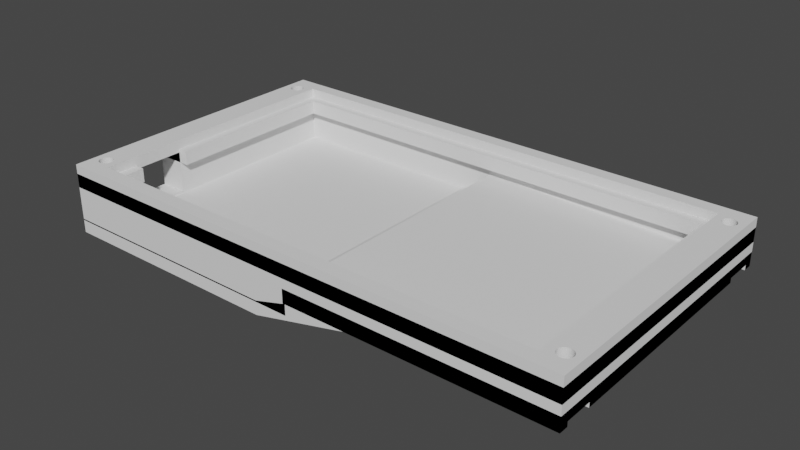 # Source: gcalc_buttom.blend  (saved by Blender 2.81.16; exported with 4.5.12 LTS)
import bpy
from mathutils import Matrix  # noqa: F401  (used for matrix-valued properties, if any)

bpy.ops.wm.read_factory_settings(use_empty=True)
scene = bpy.context.scene
scene.name = 'Scene'

# ---- collections
col_collection = bpy.data.collections.new('Collection'); scene.collection.children.link(col_collection)

# ---- world
world_world = bpy.data.worlds.new('World'); scene.world = world_world
world_world.use_nodes = True; world_world.node_tree.nodes.clear()
_N = world_world.node_tree.nodes; _L = world_world.node_tree.links
n0 = _N.new('ShaderNodeOutputWorld'); n0.name = 'World Output'; n0.location = (300, 300)
n1 = _N.new('ShaderNodeBackground'); n1.name = 'Background'; n1.location = (10, 300)
n1.inputs[0].default_value = (0.05088, 0.05088, 0.05088, 1.0)
_L.new(n1.outputs[0], n0.inputs[0])
n0.is_active_output = True
world_world.color = (0.05088, 0.05088, 0.05088)
world_world.use_sun_shadow = False
world_world.sun_shadow_jitter_overblur = 0.0

# ---- meshes
me_cube_003 = bpy.data.meshes.new('Cube.003')
me_cube_003.from_pydata([(-876.1, 750.0, -1541.0), (-876.1, 937.5, -1541.0), (-876.1, -937.5, -1541.0), (-876.1, -750.0, -1541.0), (-1000.0, -1000.0, -1235.0), (-1000.0, -1000.0, 1000.0), (-1000.0, 1000.0, -1235.0), (-1000.0, 1000.0, 1000.0), (1000.0, -1000.0, -818.2), (1000.0, -1000.0, 1000.0), (1000.0, 1000.0, -818.2), (1000.0, 1000.0, 1000.0), (-893.8, -906.2, 1000.0), (-893.8, -906.2, -1235.0), (893.8, -906.2, 1000.0), (-893.8, 906.2, 1000.0), (-893.8, 906.2, -1235.0), (893.8, 906.2, 1000.0), (969.0, 817.7, 1000.0), (946.9, 890.6, 1000.0), (941.7, 889.7, 1000.0), (936.7, 887.1, 1000.0), (922.4, 825.8, 1000.0), (924.8, 817.7, 1000.0), (920.9, 834.6, 1000.0), (928.1, 810.6, 1000.0), (941.7, 797.8, 1000.0), (946.9, 796.9, 1000.0), (936.7, 800.4, 1000.0), (972.9, 852.9, 1000.0), (961.7, 882.7, 1000.0), (973.5, 843.8, 1000.0), (971.4, 861.7, 1000.0), (952.1, 797.8, 1000.0), (928.1, 876.9, 1000.0), (932.2, 882.7, 1000.0), (924.8, 869.8, 1000.0), (972.9, 834.6, 1000.0), (961.7, 804.8, 1000.0), (965.7, 810.6, 1000.0), (971.4, 825.8, 1000.0), (920.4, 843.8, 1000.0), (932.2, 804.8, 1000.0), (920.9, 852.9, 1000.0), (965.7, 876.9, 1000.0), (957.1, 800.4, 1000.0), (969.0, 869.8, 1000.0), (922.4, 861.7, 1000.0), (957.1, 887.1, 1000.0), (952.1, 889.7, 1000.0), (969.0, -869.8, 1000.0), (946.9, -796.9, 1000.0), (941.7, -797.8, 1000.0), (936.7, -800.4, 1000.0), (922.4, -861.7, 1000.0), (924.8, -869.8, 1000.0), (920.9, -852.9, 1000.0), (928.1, -876.9, 1000.0), (941.7, -889.7, 1000.0), (946.9, -890.6, 1000.0), (936.7, -887.1, 1000.0), (972.9, -834.6, 1000.0), (961.7, -804.8, 1000.0), (973.5, -843.8, 1000.0), (971.4, -825.8, 1000.0), (952.1, -889.7, 1000.0), (928.1, -810.6, 1000.0), (932.2, -804.8, 1000.0), (924.8, -817.7, 1000.0), (972.9, -852.9, 1000.0), (961.7, -882.7, 1000.0), (965.7, -876.9, 1000.0), (971.4, -861.7, 1000.0), (920.4, -843.8, 1000.0), (932.2, -882.7, 1000.0), (920.9, -834.6, 1000.0), (965.7, -810.6, 1000.0), (957.1, -887.1, 1000.0), (969.0, -817.7, 1000.0), (922.4, -825.8, 1000.0), (957.1, -800.4, 1000.0), (952.1, -797.8, 1000.0), (-924.8, -869.8, 1000.0), (-924.8, -869.8, -1235.0), (-946.9, -796.9, 1000.0), (-946.9, -796.9, -1235.0), (-952.1, -797.8, 1000.0), (-952.1, -797.8, -1235.0), (-957.1, -800.4, 1000.0), (-957.1, -800.4, -1235.0), (-971.4, -861.7, 1000.0), (-971.4, -861.7, -1235.0), (-969.0, -869.8, 1000.0), (-969.0, -869.8, -1235.0), (-972.9, -852.9, 1000.0), (-972.9, -852.9, -1235.0), (-965.7, -876.9, 1000.0), (-965.7, -876.9, -1235.0), (-952.1, -889.7, 1000.0), (-952.1, -889.7, -1235.0), (-946.9, -890.6, 1000.0), (-946.9, -890.6, -1235.0), (-957.1, -887.1, 1000.0), (-957.1, -887.1, -1235.0), (-920.9, -834.6, 1000.0), (-920.9, -834.6, -1235.0), (-932.2, -804.8, 1000.0), (-932.2, -804.8, -1235.0), (-920.4, -843.8, 1000.0), (-920.4, -843.8, -1235.0), (-922.4, -825.8, 1000.0), (-922.4, -825.8, -1235.0), (-941.7, -889.7, 1000.0), (-941.7, -889.7, -1235.0), (-965.7, -810.6, 1000.0), (-965.7, -810.6, -1235.0), (-961.7, -804.8, 1000.0), (-961.7, -804.8, -1235.0), (-969.0, -817.7, 1000.0), (-969.0, -817.7, -1235.0), (-920.9, -852.9, 1000.0), (-920.9, -852.9, -1235.0), (-932.2, -882.7, 1000.0), (-932.2, -882.7, -1235.0), (-928.1, -876.9, 1000.0), (-928.1, -876.9, -1235.0), (-922.4, -861.7, 1000.0), (-922.4, -861.7, -1235.0), (-973.5, -843.8, 1000.0), (-973.5, -843.7, -1235.0), (-961.7, -882.7, 1000.0), (-961.7, -882.7, -1235.0), (-972.9, -834.6, 1000.0), (-972.9, -834.6, -1235.0), (-928.1, -810.6, 1000.0), (-928.1, -810.6, -1235.0), (-936.7, -887.1, 1000.0), (-936.7, -887.1, -1235.0), (-924.8, -817.7, 1000.0), (-924.8, -817.7, -1235.0), (-971.4, -825.8, 1000.0), (-971.4, -825.8, -1235.0), (-936.7, -800.4, 1000.0), (-936.7, -800.4, -1235.0), (-941.7, -797.8, 1000.0), (-941.7, -797.8, -1235.0), (-924.8, 817.7, 1000.0), (-924.8, 817.7, -1235.0), (-946.9, 890.6, 1000.0), (-946.9, 890.6, -1235.0), (-952.1, 889.7, 1000.0), (-952.1, 889.7, -1235.0), (-957.1, 887.1, 1000.0), (-957.1, 887.1, -1235.0), (-971.4, 825.8, 1000.0), (-971.4, 825.8, -1235.0), (-969.0, 817.7, 1000.0), (-969.0, 817.7, -1235.0), (-972.9, 834.6, 1000.0), (-972.9, 834.6, -1235.0), (-965.7, 810.6, 1000.0), (-965.7, 810.6, -1235.0), (-952.1, 797.8, 1000.0), (-952.1, 797.8, -1235.0), (-946.9, 796.9, 1000.0), (-946.9, 796.9, -1235.0), (-957.1, 800.4, 1000.0), (-957.1, 800.4, -1235.0), (-920.9, 852.9, 1000.0), (-920.9, 852.9, -1235.0), (-932.2, 882.7, 1000.0), (-932.2, 882.7, -1235.0), (-920.4, 843.8, 1000.0), (-920.4, 843.8, -1235.0), (-922.4, 861.7, 1000.0), (-922.4, 861.7, -1235.0), (-941.7, 797.8, 1000.0), (-941.7, 797.8, -1235.0), (-965.7, 876.9, 1000.0), (-965.7, 876.9, -1235.0), (-961.7, 882.7, 1000.0), (-961.7, 882.7, -1235.0), (-969.0, 869.8, 1000.0), (-969.0, 869.8, -1235.0), (-920.9, 834.6, 1000.0), (-920.9, 834.6, -1235.0), (-932.2, 804.8, 1000.0), (-932.2, 804.8, -1235.0), (-928.1, 810.6, 1000.0), (-928.1, 810.6, -1235.0), (-922.4, 825.8, 1000.0), (-922.4, 825.8, -1235.0), (-973.5, 843.8, 1000.0), (-973.5, 843.8, -1235.0), (-961.7, 804.8, 1000.0), (-961.7, 804.8, -1235.0), (-972.9, 852.9, 1000.0), (-972.9, 852.9, -1235.0), (-928.1, 876.9, 1000.0), (-928.1, 876.9, -1235.0), (-936.7, 800.4, 1000.0), (-936.7, 800.4, -1235.0), (-924.8, 869.8, 1000.0), (-924.8, 869.8, -1235.0), (-971.4, 861.7, 1000.0), (-971.4, 861.7, -1235.0), (-936.7, 887.1, 1000.0), (-936.7, 887.1, -1235.0), (-941.7, 889.7, 1000.0), (-941.7, 889.7, -1235.0), (-1000.0, -1000.0, 90.91), (-1000.0, -1000.0, 636.4), (-1000.0, 1000.0, 90.91), (-1000.0, 1000.0, 636.4), (1000.0, -1000.0, 90.91), (1000.0, -1000.0, 636.4), (1000.0, 1000.0, 90.91), (1000.0, 1000.0, 636.4), (-858.4, -843.8, 636.4), (-858.4, -843.8, 90.91), (858.4, -843.8, 636.4), (858.4, -843.8, 90.91), (-858.4, 843.8, 636.4), (-858.4, 843.8, 90.91), (858.4, 843.8, 636.4), (858.4, 843.8, 90.91), (969.0, 817.7, 636.4), (969.0, 817.7, 90.91), (946.9, 890.6, 636.4), (946.9, 890.6, 90.91), (941.7, 889.7, 636.4), (941.7, 889.7, 90.91), (936.7, 887.1, 636.4), (936.7, 887.1, 90.91), (922.4, 825.8, 636.4), (922.4, 825.8, 90.91), (924.8, 817.7, 636.4), (924.8, 817.7, 90.91), (920.9, 834.6, 636.4), (920.9, 834.6, 90.91), (928.1, 810.6, 636.4), (928.1, 810.6, 90.91), (941.7, 797.8, 636.4), (941.7, 797.8, 90.91), (946.9, 796.9, 636.4), (946.9, 796.9, 90.91), (936.7, 800.4, 636.4), (936.7, 800.4, 90.91), (972.9, 852.9, 636.4), (972.9, 852.9, 90.91), (961.7, 882.7, 636.4), (961.7, 882.7, 90.91), (973.5, 843.8, 636.4), (973.5, 843.8, 90.91), (971.4, 861.7, 636.4), (971.4, 861.7, 90.91), (952.1, 797.8, 636.4), (952.1, 797.8, 90.91), (928.1, 876.9, 636.4), (928.1, 876.9, 90.91), (932.2, 882.7, 636.4), (932.2, 882.7, 90.91), (924.8, 869.8, 636.4), (924.8, 869.8, 90.91), (972.9, 834.6, 636.4), (972.9, 834.6, 90.91), (961.7, 804.8, 636.4), (961.7, 804.8, 90.91), (965.7, 810.6, 636.4), (965.7, 810.6, 90.91), (971.4, 825.8, 636.4), (971.4, 825.8, 90.91), (920.4, 843.8, 636.4), (920.4, 843.8, 90.91), (932.2, 804.8, 636.4), (932.2, 804.8, 90.91), (920.9, 852.9, 636.4), (920.9, 852.9, 90.91), (965.7, 876.9, 636.4), (965.7, 876.9, 90.91), (957.1, 800.4, 636.4), (957.1, 800.4, 90.91), (969.0, 869.8, 636.4), (969.0, 869.8, 90.91), (922.4, 861.7, 636.4), (922.4, 861.7, 90.91), (957.1, 887.1, 636.4), (957.1, 887.1, 90.91), (952.1, 889.7, 636.4), (952.1, 889.7, 90.91), (969.0, -869.8, 636.4), (969.0, -869.8, 90.91), (946.9, -796.9, 636.4), (946.9, -796.9, 90.91), (941.7, -797.8, 636.4), (941.7, -797.8, 90.91), (936.7, -800.4, 636.4), (936.7, -800.4, 90.91), (922.4, -861.7, 636.4), (922.4, -861.7, 90.91), (924.8, -869.8, 636.4), (924.8, -869.8, 90.91), (920.9, -852.9, 636.4), (920.9, -852.9, 90.91), (928.1, -876.9, 636.4), (928.1, -876.9, 90.91), (941.7, -889.7, 636.4), (941.7, -889.7, 90.91), (946.9, -890.6, 636.4), (946.9, -890.6, 90.91), (936.7, -887.1, 636.4), (936.7, -887.1, 90.91), (972.9, -834.6, 636.4), (972.9, -834.6, 90.91), (961.7, -804.8, 636.4), (961.7, -804.8, 90.91), (973.5, -843.8, 636.4), (973.5, -843.8, 90.91), (971.4, -825.8, 636.4), (971.4, -825.8, 90.91), (952.1, -889.7, 636.4), (952.1, -889.7, 90.91), (928.1, -810.6, 636.4), (928.1, -810.6, 90.91), (932.2, -804.8, 636.4), (932.2, -804.8, 90.91), (924.8, -817.7, 636.4), (924.8, -817.7, 90.91), (972.9, -852.9, 636.4), (972.9, -852.9, 90.91), (961.7, -882.7, 636.4), (961.7, -882.7, 90.91), (965.7, -876.9, 636.4), (965.7, -876.9, 90.91), (971.4, -861.7, 636.4), (971.4, -861.7, 90.91), (920.4, -843.7, 636.4), (920.4, -843.7, 90.91), (932.2, -882.7, 636.4), (932.2, -882.7, 90.91), (920.9, -834.6, 636.4), (920.9, -834.6, 90.91), (965.7, -810.6, 636.4), (965.7, -810.6, 90.91), (957.1, -887.1, 636.4), (957.1, -887.1, 90.91), (969.0, -817.7, 636.4), (969.0, -817.7, 90.91), (922.4, -825.8, 636.4), (922.4, -825.8, 90.91), (957.1, -800.4, 636.4), (957.1, -800.4, 90.91), (952.1, -797.8, 636.4), (952.1, -797.8, 90.91), (-924.8, -869.8, 636.4), (-924.8, -869.8, 90.91), (-946.9, -796.9, 636.4), (-946.9, -796.9, 90.91), (-952.1, -797.8, 636.4), (-952.1, -797.8, 90.91), (-957.1, -800.4, 636.4), (-957.1, -800.4, 90.91), (-971.4, -861.7, 636.4), (-971.4, -861.7, 90.91), (-969.0, -869.8, 636.4), (-969.0, -869.8, 90.91), (-972.9, -852.9, 636.4), (-972.9, -852.9, 90.91), (-965.7, -876.9, 636.4), (-965.7, -876.9, 90.91), (-952.1, -889.7, 636.4), (-952.1, -889.7, 90.91), (-946.9, -890.6, 636.4), (-946.9, -890.6, 90.91), (-957.1, -887.1, 636.4), (-957.1, -887.1, 90.91), (-920.9, -834.6, 636.4), (-920.9, -834.6, 90.91), (-932.2, -804.8, 636.4), (-932.2, -804.8, 90.91), (-920.4, -843.8, 636.4), (-920.4, -843.8, 90.91), (-922.4, -825.8, 636.4), (-922.4, -825.8, 90.91), (-941.7, -889.7, 636.4), (-941.7, -889.7, 90.91), (-965.7, -810.6, 636.4), (-965.7, -810.6, 90.91), (-961.7, -804.8, 636.4), (-961.7, -804.8, 90.91), (-969.0, -817.7, 636.4), (-969.0, -817.7, 90.91), (-920.9, -852.9, 636.4), (-920.9, -852.9, 90.91), (-932.2, -882.7, 636.4), (-932.2, -882.7, 90.91), (-928.1, -876.9, 636.4), (-928.1, -876.9, 90.91), (-922.4, -861.7, 636.4), (-922.4, -861.7, 90.91), (-973.5, -843.7, 636.4), (-973.5, -843.7, 90.91), (-961.7, -882.7, 636.4), (-961.7, -882.7, 90.91), (-972.9, -834.6, 636.4), (-972.9, -834.6, 90.91), (-928.1, -810.6, 636.4), (-928.1, -810.6, 90.91), (-936.7, -887.1, 636.4), (-936.7, -887.1, 90.91), (-924.8, -817.7, 636.4), (-924.8, -817.7, 90.91), (-971.4, -825.8, 636.4), (-971.4, -825.8, 90.91), (-936.7, -800.4, 636.4), (-936.7, -800.4, 90.91), (-941.7, -797.8, 636.4), (-941.7, -797.8, 90.91), (-924.8, 817.7, 636.4), (-924.8, 817.7, 90.91), (-946.9, 890.6, 636.4), (-946.9, 890.6, 90.91), (-952.1, 889.7, 636.4), (-952.1, 889.7, 90.91), (-957.1, 887.1, 636.4), (-957.1, 887.1, 90.91), (-971.4, 825.8, 636.4), (-971.4, 825.8, 90.91), (-969.0, 817.7, 636.4), (-969.0, 817.7, 90.91), (-972.9, 834.6, 636.4), (-972.9, 834.6, 90.91), (-965.7, 810.6, 636.4), (-965.7, 810.6, 90.91), (-952.1, 797.8, 636.4), (-952.1, 797.8, 90.91), (-946.9, 796.9, 636.4), (-946.9, 796.9, 90.91), (-957.1, 800.4, 636.4), (-957.1, 800.4, 90.91), (-920.9, 852.9, 636.4), (-920.9, 852.9, 90.91), (-932.2, 882.7, 636.4), (-932.2, 882.7, 90.91), (-920.4, 843.8, 636.4), (-920.4, 843.8, 90.91), (-922.4, 861.7, 636.4), (-922.4, 861.7, 90.91), (-941.7, 797.8, 636.4), (-941.7, 797.8, 90.91), (-965.7, 876.9, 636.4), (-965.7, 876.9, 90.91), (-961.7, 882.7, 636.4), (-961.7, 882.7, 90.91), (-969.0, 869.8, 636.4), (-969.0, 869.8, 90.91), (-920.9, 834.6, 636.4), (-920.9, 834.6, 90.91), (-932.2, 804.8, 636.4), (-932.2, 804.8, 90.91), (-928.1, 810.6, 636.4), (-928.1, 810.6, 90.91), (-922.4, 825.8, 636.4), (-922.4, 825.8, 90.91), (-973.5, 843.8, 636.4), (-973.5, 843.8, 90.91), (-961.7, 804.8, 636.4), (-961.7, 804.8, 90.91), (-972.9, 852.9, 636.4), (-972.9, 852.9, 90.91), (-928.1, 876.9, 636.4), (-928.1, 876.9, 90.91), (-936.7, 800.4, 636.4), (-936.7, 800.4, 90.91), (-924.8, 869.8, 636.4), (-924.8, 869.8, 90.91), (-971.4, 861.7, 636.4), (-971.4, 861.7, 90.91), (-936.7, 887.1, 636.4), (-936.7, 887.1, 90.91), (-941.7, 889.7, 636.4), (-941.7, 889.7, 90.91), (-1000.0, -1000.0, -1727.0), (-1000.0, -1000.0, -1182.0), (-1000.0, 1000.0, -1727.0), (-1000.0, 1000.0, -1182.0), (-115.0, -1000.0, -1727.0), (-115.0, -1000.0, -1182.0), (-115.0, 1000.0, -1727.0), (-115.0, 1000.0, -1182.0), (-924.8, -869.8, -1182.0), (-946.9, -796.9, -1182.0), (-952.1, -797.8, -1182.0), (-957.1, -800.4, -1182.0), (-971.4, -861.7, -1182.0), (-969.0, -869.8, -1182.0), (-972.9, -852.9, -1182.0), (-965.7, -876.9, -1182.0), (-952.1, -889.7, -1182.0), (-946.9, -890.6, -1182.0), (-957.1, -887.1, -1182.0), (-920.9, -834.6, -1182.0), (-932.2, -804.8, -1182.0), (-920.4, -843.7, -1182.0), (-922.4, -825.8, -1182.0), (-941.7, -889.7, -1182.0), (-965.7, -810.6, -1182.0), (-961.7, -804.8, -1182.0), (-969.0, -817.7, -1182.0), (-920.9, -852.9, -1182.0), (-932.2, -882.7, -1182.0), (-928.1, -876.9, -1182.0), (-922.4, -861.7, -1182.0), (-973.5, -843.7, -1182.0), (-961.7, -882.7, -1182.0), (-972.9, -834.6, -1182.0), (-928.1, -810.6, -1182.0), (-936.7, -887.1, -1182.0), (-924.8, -817.7, -1182.0), (-971.4, -825.8, -1182.0), (-936.7, -800.4, -1182.0), (-941.7, -797.8, -1182.0), (-924.8, 817.7, -1182.0), (-946.9, 890.6, -1182.0), (-952.1, 889.7, -1182.0), (-957.1, 887.1, -1182.0), (-971.4, 825.8, -1182.0), (-969.0, 817.7, -1182.0), (-972.9, 834.6, -1182.0), (-965.7, 810.6, -1182.0), (-952.1, 797.8, -1182.0), (-946.9, 796.9, -1182.0), (-957.1, 800.4, -1182.0), (-920.9, 852.9, -1182.0), (-932.2, 882.7, -1182.0), (-920.4, 843.7, -1182.0), (-922.4, 861.7, -1182.0), (-941.7, 797.8, -1182.0), (-965.7, 876.9, -1182.0), (-961.7, 882.7, -1182.0), (-969.0, 869.8, -1182.0), (-920.9, 834.6, -1182.0), (-932.2, 804.8, -1182.0), (-928.1, 810.6, -1182.0), (-922.4, 825.8, -1182.0), (-973.5, 843.7, -1182.0), (-961.7, 804.8, -1182.0), (-972.9, 852.9, -1182.0), (-928.1, 876.9, -1182.0), (-936.7, 800.4, -1182.0), (-924.8, 869.8, -1182.0), (-971.4, 861.7, -1182.0), (-936.7, 887.1, -1182.0), (-941.7, 889.7, -1182.0), (5.588, -1000.0, -818.2), (5.588, -1000.0, -272.7), (5.588, 1000.0, -818.2), (5.588, 1000.0, -272.7), (1000.0, -1000.0, -818.2), (1000.0, -1000.0, -272.7), (1000.0, 1000.0, -818.2), (1000.0, 1000.0, -272.7), (969.0, 817.7, -454.5), (946.9, 890.6, -454.5), (941.7, 889.7, -454.5), (936.7, 887.1, -454.5), (922.4, 825.8, -454.5), (924.8, 817.7, -454.5), (920.9, 834.6, -454.5), (928.1, 810.6, -454.5), (941.7, 797.8, -454.5), (946.9, 796.9, -454.5), (936.7, 800.4, -454.5), (972.9, 852.9, -454.5), (961.7, 882.7, -454.5), (973.5, 843.7, -454.5), (971.4, 861.7, -454.5), (952.1, 797.8, -454.5), (928.1, 876.9, -454.5), (932.2, 882.7, -454.5), (924.8, 869.8, -454.5), (972.9, 834.6, -454.5), (961.7, 804.8, -454.5), (965.7, 810.6, -454.5), (971.4, 825.8, -454.5), (920.4, 843.8, -454.5), (932.2, 804.8, -454.5), (920.9, 852.9, -454.5), (965.7, 876.9, -454.5), (957.1, 800.4, -454.5), (969.0, 869.8, -454.5), (922.4, 861.7, -454.5), (957.1, 887.1, -454.5), (952.1, 889.7, -454.5), (969.0, -869.8, -454.5), (946.9, -796.9, -454.5), (941.7, -797.8, -454.5), (936.7, -800.4, -454.5), (922.4, -861.7, -454.5), (924.8, -869.8, -454.5), (920.9, -852.9, -454.5), (928.1, -876.9, -454.5), (941.7, -889.7, -454.5), (946.9, -890.6, -454.5), (936.7, -887.1, -454.5), (972.9, -834.6, -454.5), (961.7, -804.8, -454.5), (973.5, -843.7, -454.5), (971.4, -825.8, -454.5), (952.1, -889.7, -454.5), (928.1, -810.6, -454.5), (932.2, -804.8, -454.5), (924.8, -817.7, -454.5), (972.9, -852.9, -454.5), (961.7, -882.7, -454.5), (965.7, -876.9, -454.5), (971.4, -861.7, -454.5), (920.4, -843.7, -454.5), (932.2, -882.7, -454.5), (920.9, -834.6, -454.5), (965.7, -810.6, -454.5), (957.1, -887.1, -454.5), (969.0, -817.7, -454.5), (922.4, -825.8, -454.5), (957.1, -800.4, -454.5), (952.1, -797.8, -454.5), (15.34, -1000.0, -1235.0), (15.34, -906.3, -1235.0), (15.34, 1000.0, -1235.0), (15.34, 906.3, -1235.0), (15.34, 1000.0, -818.2), (15.34, 906.3, -818.2), (15.34, -1000.0, -818.2), (15.34, -906.3, -818.2), (-115.0, -1000.0, -1727.0), (-115.0, -1000.0, -1182.0), (-115.0, 1000.0, -1727.0), (-115.0, 1000.0, -1182.0), (254.1, -1000.0, -818.2), (150.4, -1000.0, -407.2), (254.1, 1000.0, -818.2), (150.4, 1000.0, -407.2), (-1000.0, -347.3, 510.7), (-893.8, -347.3, 510.7), (-1000.0, -347.3, 510.7), (-858.4, -347.3, 510.7), (-1000.0, -691.1, 510.7), (-893.8, -691.1, 510.7), (-1000.0, -639.0, 510.7), (-1000.0, -691.1, 90.91), (-858.4, -691.1, 90.91), (-858.4, -691.1, 510.7), (-1000.0, -691.1, -1126.0), (-893.8, -691.1, -1126.0), (-1000.0, -347.3, -1126.0), (-893.8, -347.3, -1126.0), (-1000.0, -347.3, 90.91), (-858.4, -347.3, 90.91), (-858.4, -691.1, 636.4), (-858.4, -294.7, 636.4), (-858.4, -347.3, 636.4), (-893.8, -691.1, 636.4), (-893.8, -347.3, 636.4), (12.7, 960.8, -545.3), (-1000.0, -750.0, -1541.0), (-1000.0, -773.4, -1541.0), (-920.9, -834.6, -1541.0), (-924.8, -817.7, -1541.0), (-922.4, -825.8, -1541.0), (-920.4, -843.7, -1541.0), (-928.1, -810.6, -1541.0), (-946.9, -796.9, -1541.0), (-941.7, -797.8, -1541.0), (-936.7, -800.4, -1541.0), (-932.2, -804.8, -1541.0), (-952.1, -797.8, -1541.0), (-957.1, -800.4, -1541.0), (-965.7, -810.6, -1541.0), (-961.7, -804.8, -1541.0), (-920.9, -852.9, -1541.0), (-924.8, -869.8, -1541.0), (-922.4, -861.7, -1541.0), (-1000.0, -937.5, -1541.0), (-1000.0, -937.5, -1727.0), (-989.4, -937.5, -1727.0), (-876.1, -937.5, -1727.0), (-969.0, -817.7, -1541.0), (-971.4, -825.8, -1541.0), (-972.9, -834.6, -1541.0), (-973.5, -843.7, -1541.0), (-928.1, -876.9, -1541.0), (-932.2, -882.7, -1541.0), (-961.7, -882.7, -1541.0), (-965.7, -876.9, -1541.0), (-969.0, -869.8, -1541.0), (-972.9, -852.9, -1541.0), (-971.4, -861.7, -1541.0), (-936.7, -887.1, -1541.0), (-941.7, -889.7, -1541.0), (-946.9, -890.6, -1541.0), (-952.1, -889.7, -1541.0), (-957.1, -887.1, -1541.0), (-876.1, -852.3, -1727.0), (-876.1, -750.0, -1727.0), (-1000.0, -750.0, -1727.0), (-1000.0, 937.5, -1541.0), (-1000.0, 914.1, -1541.0), (-941.7, 889.7, -1541.0), (-946.9, 890.6, -1541.0), (-936.7, 887.1, -1541.0), (-957.1, 887.1, -1541.0), (-952.1, 889.7, -1541.0), (-932.2, 882.7, -1541.0), (-920.4, 843.7, -1541.0), (-920.9, 852.9, -1541.0), (-922.4, 861.7, -1541.0), (-920.9, 834.6, -1541.0), (-922.4, 825.8, -1541.0), (-928.1, 876.9, -1541.0), (-924.8, 869.8, -1541.0), (-924.8, 817.7, -1541.0), (-961.7, 882.7, -1541.0), (-965.7, 876.9, -1541.0), (-1000.0, 750.0, -1541.0), (-1000.0, 750.0, -1727.0), (-876.1, 750.0, -1727.0), (-969.0, 869.8, -1541.0), (-971.4, 861.7, -1541.0), (-969.0, 817.7, -1541.0), (-972.9, 852.9, -1541.0), (-972.9, 834.6, -1541.0), (-971.4, 825.8, -1541.0), (-973.5, 843.8, -1541.0), (-928.1, 810.6, -1541.0), (-932.2, 804.8, -1541.0), (-936.7, 800.4, -1541.0), (-965.7, 810.6, -1541.0), (-961.7, 804.8, -1541.0), (-957.1, 800.4, -1541.0), (-941.7, 797.8, -1541.0), (-946.9, 796.9, -1541.0), (-952.1, 797.8, -1541.0), (-876.1, 852.3, -1727.0), (-876.1, 937.5, -1727.0), (-989.4, 937.5, -1727.0), (-1000.0, 937.5, -1727.0), (971.4, 825.8, -632.9), (932.2, 882.7, -632.9), (972.9, 834.6, -632.9), (928.1, 876.9, -632.9), (957.1, 887.1, -632.9), (971.4, 861.7, -632.9), (973.5, 843.8, -632.9), (961.7, 882.7, -632.9), (972.9, 852.9, -632.9), (969.0, 869.8, -632.9), (946.9, 890.6, -632.9), (952.1, 889.7, -632.9), (936.7, 887.1, -632.9), (965.7, 876.9, -632.9), (941.7, 889.7, -632.9), (969.0, 817.7, -632.9), (1000.0, 937.5, -632.9), (1000.0, 773.4, -632.9), (1000.0, 937.5, -632.9), (973.5, 843.7, -632.9), (972.9, 834.6, -632.9), (957.1, 887.1, -632.9), (952.1, 889.7, -632.9), (932.2, 882.7, -632.9), (936.7, 887.1, -632.9), (961.7, 882.7, -632.9), (928.1, 876.9, -632.9), (941.7, 889.7, -632.9), (946.9, 890.6, -632.9), (965.7, 876.9, -632.9), (971.4, 861.7, -632.9), (969.0, 869.8, -632.9), (972.9, 852.9, -632.9), (971.4, 825.8, -632.9), (969.0, 817.7, -632.9), (1000.0, 750.0, -632.9), (893.8, 750.0, -632.9), (893.8, 750.0, -818.2), (1000.0, 750.0, -632.9), (876.1, 750.0, -818.2), (1000.0, 750.0, -818.2), (1000.0, 750.0, -818.2), (920.9, 834.6, -632.9), (965.7, 810.6, -632.9), (936.7, 800.4, -632.9), (922.4, 861.7, -632.9), (922.4, 825.8, -632.9), (924.8, 817.7, -632.9), (924.8, 869.8, -632.9), (920.9, 852.9, -632.9), (961.7, 804.8, -632.9), (928.1, 810.6, -632.9), (932.2, 804.8, -632.9), (920.4, 843.8, -632.9), (957.1, 800.4, -632.9), (952.1, 797.8, -632.9), (941.7, 797.8, -632.9), (946.9, 796.9, -632.9), (876.1, 906.3, -632.9), (893.8, 906.2, -632.9), (924.8, 869.8, -632.9), (920.9, 834.6, -632.9), (922.4, 825.8, -632.9), (928.1, 810.6, -632.9), (924.8, 817.7, -632.9), (941.7, 797.8, -632.9), (957.1, 800.4, -632.9), (952.1, 797.8, -632.9), (922.4, 861.7, -632.9), (920.4, 843.8, -632.9), (920.9, 852.9, -632.9), (965.7, 810.6, -632.9), (961.7, 804.8, -632.9), (932.2, 804.8, -632.9), (936.7, 800.4, -632.9), (946.9, 796.9, -632.9), (876.1, 906.2, -818.2), (876.1, 937.5, -818.2), (876.1, 851.3, -818.2), (876.1, 937.5, -818.2), (1000.0, 937.5, -818.2), (1000.0, 937.5, -818.2), (989.4, 937.5, -818.2), (989.4, 937.5, -818.2), (971.4, -825.8, -632.9), (973.5, -843.8, -632.9), (971.4, -861.7, -632.9), (969.0, -869.8, -632.9), (972.9, -834.6, -632.9), (972.9, -852.9, -632.9), (1000.0, -750.0, -632.9), (928.1, -810.6, -632.9), (961.7, -804.8, -632.9), (957.1, -800.4, -632.9), (952.1, -797.8, -632.9), (932.2, -804.8, -632.9), (946.9, -796.9, -632.9), (941.7, -797.8, -632.9), (965.7, -810.6, -632.9), (936.7, -800.4, -632.9), (969.0, -817.7, -632.9), (893.8, -750.0, -632.9), (1000.0, -750.0, -632.9), (1000.0, -914.1, -632.9), (965.7, -810.6, -632.9), (969.0, -817.7, -632.9), (972.9, -834.6, -632.9), (971.4, -825.8, -632.9), (973.5, -843.7, -632.9), (971.4, -861.7, -632.9), (969.0, -869.8, -632.9), (972.9, -852.9, -632.9), (961.7, -804.8, -632.9), (957.1, -800.4, -632.9), (946.9, -796.9, -632.9), (952.1, -797.8, -632.9), (941.7, -797.8, -632.9), (936.7, -800.4, -632.9), (928.1, -810.6, -632.9), (932.2, -804.8, -632.9), (1000.0, -937.5, -632.9), (1000.0, -937.5, -632.9), (876.1, -937.5, -818.2), (929.2, -937.5, -818.2), (876.1, -937.5, -818.2), (1000.0, -937.5, -818.2), (1000.0, -937.5, -818.2), (989.4, -937.5, -818.2), (989.4, -937.5, -818.2), (876.1, -906.2, -818.2), (941.7, -889.7, -632.9), (928.1, -876.9, -632.9), (932.2, -882.7, -632.9), (922.4, -861.7, -632.9), (965.7, -876.9, -632.9), (961.7, -882.7, -632.9), (936.7, -887.1, -632.9), (920.4, -843.7, -632.9), (920.9, -852.9, -632.9), (924.8, -869.8, -632.9), (946.9, -890.6, -632.9), (920.9, -834.6, -632.9), (922.4, -825.8, -632.9), (952.1, -889.7, -632.9), (957.1, -887.1, -632.9), (924.8, -817.7, -632.9), (893.8, -906.2, -632.9), (876.1, -906.3, -632.9), (965.7, -876.9, -632.9), (961.7, -882.7, -632.9), (946.9, -890.6, -632.9), (957.1, -887.1, -632.9), (952.1, -889.7, -632.9), (936.7, -887.1, -632.9), (932.2, -882.7, -632.9), (941.7, -889.7, -632.9), (924.8, -817.7, -632.9), (922.4, -825.8, -632.9), (920.9, -834.6, -632.9), (922.4, -861.7, -632.9), (928.1, -876.9, -632.9), (924.8, -869.8, -632.9), (920.9, -852.9, -632.9), (920.4, -843.7, -632.9), (876.1, -750.0, -818.2), (876.1, -851.3, -818.2), (1000.0, -750.0, -818.2), (1000.0, -750.0, -818.2), (893.8, -750.0, -818.2), (876.1, -906.3, -632.9), (876.1, -750.0, -818.2), (876.1, -834.9, -717.5), (876.1, -750.0, -632.9), (935.8, -937.5, -818.2), (876.1, -937.5, -632.9), (876.1, 937.5, -632.9), (876.1, 750.0, -632.9)], [(557, 663), (799, 782), (752, 765), (831, 854)], [(1, 0, 713, 714, 715, 719, 718, 712, 709, 707, 708, 711, 710, 721, 722, 726, 727, 729, 732, 706, 705), (3, 669, 666, 668, 667, 670, 674, 673, 672, 671, 675, 676, 678, 677, 686, 687, 688, 689, 665, 664), (653, 652, 646, 647), (4, 5, 646, 652, 654, 6), (6, 7, 11, 10, 630, 628), (10, 11, 9, 8, 871, 866, 836, 912, 786, 781, 763, 762, 826), (8, 9, 5, 4, 626, 632), (6, 628, 629, 16), (11, 17, 41, 43, 47, 36, 34, 35, 21, 20, 19, 49, 48, 30, 44, 46, 32, 29, 31), (5, 12, 108, 120, 126, 82, 124, 122, 136, 112, 100, 98, 102, 130, 96, 92, 90, 94, 128), (16, 15, 643, 655, 653, 13), (13, 12, 14, 892, 893, 875, 633, 627), (16, 173, 169, 175, 203, 199, 171, 207, 209, 149, 151, 153, 181, 179, 183, 205, 197, 193, 6), (31, 37, 40, 18, 39, 38, 45, 33, 27, 26, 28, 42, 25, 23, 22, 24, 41, 17, 14, 73, 75, 79, 68, 66, 67, 53, 52, 51, 81, 80, 62, 76, 78, 64, 61, 63, 9, 11), (9, 63, 69, 72, 50, 71, 70, 77, 65, 59, 58, 60, 74, 57, 55, 54, 56, 73, 14, 12, 5), (121, 120, 108, 109), (125, 124, 82, 83), (83, 82, 126, 127), (133, 132, 128, 129), (105, 104, 110, 111), (109, 108, 104, 105), (139, 138, 134, 135), (85, 84, 86, 87), (99, 98, 100, 101), (119, 118, 140, 141), (101, 100, 112, 113), (87, 86, 88, 89), (135, 134, 106, 107), (131, 130, 102, 103), (4, 129, 95, 91, 93, 97, 131, 103, 99, 101, 113, 137, 123, 125, 83, 127, 121, 109, 13, 627, 626), (107, 106, 142, 143), (123, 122, 124, 125), (117, 116, 114, 115), (141, 140, 132, 133), (137, 136, 122, 123), (97, 96, 130, 131), (91, 90, 92, 93), (145, 144, 84, 85), (111, 110, 138, 139), (129, 128, 94, 95), (127, 126, 120, 121), (103, 102, 98, 99), (89, 88, 116, 117), (143, 142, 144, 145), (113, 112, 136, 137), (95, 94, 90, 91), (115, 114, 118, 119), (93, 92, 96, 97), (128, 132, 140, 118, 114, 116, 88, 86, 84, 144, 142, 106, 134, 138, 110, 104, 108, 12, 15, 172, 184, 190, 146, 188, 186, 200, 176, 164, 162, 166, 194, 160, 156, 154, 158, 192, 7, 5), (185, 184, 172, 173), (189, 188, 146, 147), (147, 146, 190, 191), (197, 196, 192, 193), (169, 168, 174, 175), (173, 172, 168, 169), (203, 202, 198, 199), (149, 148, 150, 151), (163, 162, 164, 165), (183, 182, 204, 205), (165, 164, 176, 177), (151, 150, 152, 153), (199, 198, 170, 171), (195, 194, 166, 167), (6, 193, 159, 155, 157, 161, 195, 167, 163, 165, 177, 201, 187, 189, 147, 191, 185, 173, 16, 13, 109, 105, 111, 139, 135, 107, 143, 145, 85, 87, 89, 117, 115, 119, 141, 133, 129, 4), (171, 170, 206, 207), (187, 186, 188, 189), (181, 180, 178, 179), (7, 192, 196, 204, 182, 178, 180, 152, 150, 148, 208, 206, 170, 198, 202, 174, 168, 172, 15, 17, 11), (205, 204, 196, 197), (201, 200, 186, 187), (161, 160, 194, 195), (155, 154, 156, 157), (209, 208, 148, 149), (175, 174, 202, 203), (193, 192, 158, 159), (191, 190, 184, 185), (167, 166, 162, 163), (153, 152, 180, 181), (207, 206, 208, 209), (177, 176, 200, 201), (159, 158, 154, 155), (179, 178, 182, 183), (157, 156, 160, 161), (647, 646, 648), (212, 213, 217, 216), (216, 217, 215, 214), (214, 215, 211, 210), (212, 216, 253, 249, 255, 283, 279, 251, 287, 289, 229, 231, 233, 261, 259, 263, 285, 277, 273, 225, 223), (217, 224, 272, 276, 284, 262, 258, 260, 232, 230, 228, 288, 286, 250, 278, 282, 254, 248, 252), (221, 220, 224, 225), (225, 224, 222, 223), (211, 218, 380, 392, 398, 354, 396, 394, 408, 384, 372, 370, 374, 402, 368, 364, 362, 366, 400), (223, 222, 659, 645, 657), (219, 218, 220, 221), (223, 445, 441, 447, 475, 471, 443, 479, 481, 421, 423, 425, 453, 451, 455, 477, 469, 465, 212), (265, 264, 252, 253), (269, 268, 226, 227), (227, 226, 270, 271), (277, 276, 272, 273), (249, 248, 254, 255), (253, 252, 248, 249), (283, 282, 278, 279), (229, 228, 230, 231), (243, 242, 244, 245), (263, 262, 284, 285), (245, 244, 256, 257), (231, 230, 232, 233), (279, 278, 250, 251), (275, 274, 246, 247), (251, 250, 286, 287), (267, 266, 268, 269), (261, 260, 258, 259), (285, 284, 276, 277), (225, 273, 239, 235, 237, 241, 275, 247, 243, 245, 257, 281, 267, 269, 227, 271, 265, 253, 216, 214, 317, 313, 319, 347, 343, 315, 351, 353, 293, 295, 297, 325, 323, 327, 349, 341, 337, 221), (281, 280, 266, 267), (241, 240, 274, 275), (235, 234, 236, 237), (289, 288, 228, 229), (255, 254, 282, 283), (273, 272, 238, 239), (271, 270, 264, 265), (247, 246, 242, 243), (233, 232, 260, 261), (287, 286, 288, 289), (257, 256, 280, 281), (239, 238, 234, 235), (259, 258, 262, 263), (252, 264, 270, 226, 268, 266, 280, 256, 244, 242, 246, 274, 240, 236, 234, 238, 272, 224, 220, 336, 340, 348, 326, 322, 324, 296, 294, 292, 352, 350, 314, 342, 346, 318, 312, 316, 215, 217), (237, 236, 240, 241), (329, 328, 316, 317), (333, 332, 290, 291), (291, 290, 334, 335), (341, 340, 336, 337), (313, 312, 318, 319), (317, 316, 312, 313), (347, 346, 342, 343), (293, 292, 294, 295), (307, 306, 308, 309), (327, 326, 348, 349), (309, 308, 320, 321), (295, 294, 296, 297), (343, 342, 314, 315), (339, 338, 310, 311), (221, 337, 303, 299, 301, 305, 339, 311, 307, 309, 321, 345, 331, 333, 291, 335, 329, 317, 214), (315, 314, 350, 351), (331, 330, 332, 333), (325, 324, 322, 323), (349, 348, 340, 341), (345, 344, 330, 331), (305, 304, 338, 339), (299, 298, 300, 301), (353, 352, 292, 293), (319, 318, 346, 347), (337, 336, 302, 303), (215, 316, 328, 334, 290, 332, 330, 344, 320, 308, 306, 310, 338, 304, 300, 298, 302, 336, 220, 218, 211), (335, 334, 328, 329), (311, 310, 306, 307), (297, 296, 324, 325), (351, 350, 352, 353), (321, 320, 344, 345), (303, 302, 298, 299), (323, 322, 326, 327), (301, 300, 304, 305), (393, 392, 380, 381), (397, 396, 354, 355), (355, 354, 398, 399), (405, 404, 400, 401), (377, 376, 382, 383), (381, 380, 376, 377), (411, 410, 406, 407), (357, 356, 358, 359), (371, 370, 372, 373), (391, 390, 412, 413), (373, 372, 384, 385), (359, 358, 360, 361), (407, 406, 378, 379), (403, 402, 374, 375), (210, 401, 367, 363, 365, 369, 403, 375, 371, 373, 385, 409, 395, 397, 355, 399, 393, 381, 219, 221, 214), (379, 378, 414, 415), (395, 394, 396, 397), (389, 388, 386, 387), (413, 412, 404, 405), (409, 408, 394, 395), (369, 368, 402, 403), (363, 362, 364, 365), (417, 416, 356, 357), (383, 382, 410, 411), (401, 400, 366, 367), (399, 398, 392, 393), (375, 374, 370, 371), (361, 360, 388, 389), (415, 414, 416, 417), (385, 384, 408, 409), (367, 366, 362, 363), (387, 386, 390, 391), (365, 364, 368, 369), (400, 404, 412, 390, 386, 388, 360, 358, 356, 416, 414, 378, 406, 410, 382, 376, 380, 218, 658, 661, 662, 660, 659, 222, 444, 456, 462, 418, 460, 458, 472, 448, 436, 434, 438, 466, 432, 428, 426, 430, 464, 213, 211), (457, 456, 444, 445), (461, 460, 418, 419), (419, 418, 462, 463), (469, 468, 464, 465), (441, 440, 446, 447), (445, 444, 440, 441), (475, 474, 470, 471), (421, 420, 422, 423), (435, 434, 436, 437), (455, 454, 476, 477), (437, 436, 448, 449), (423, 422, 424, 425), (471, 470, 442, 443), (467, 466, 438, 439), (212, 465, 431, 427, 429, 433, 467, 439, 435, 437, 449, 473, 459, 461, 419, 463, 457, 445, 223, 657, 656), (443, 442, 478, 479), (459, 458, 460, 461), (453, 452, 450, 451), (213, 464, 468, 476, 454, 450, 452, 424, 422, 420, 480, 478, 442, 470, 474, 446, 440, 444, 222, 224, 217), (477, 476, 468, 469), (473, 472, 458, 459), (433, 432, 466, 467), (427, 426, 428, 429), (481, 480, 420, 421), (447, 446, 474, 475), (465, 464, 430, 431), (463, 462, 456, 457), (439, 438, 434, 435), (425, 424, 452, 453), (479, 478, 480, 481), (449, 448, 472, 473), (431, 430, 426, 427), (451, 450, 454, 455), (429, 428, 432, 433), (482, 483, 485, 484, 745, 705, 706, 723, 724, 704, 664, 665, 682, 683), (484, 485, 489, 488), (488, 489, 487, 486), (486, 487, 483, 482), (484, 488, 742, 743, 744), (489, 535, 541, 544, 522, 543, 542, 549, 537, 531, 530, 532, 546, 529, 527, 526, 528, 545, 485, 483, 513, 515, 519, 508, 506, 507, 493, 492, 491, 521, 520, 502, 516, 518, 504, 501, 503, 487), (482, 684, 685, 702, 486), (487, 503, 509, 512, 490, 511, 510, 517, 505, 499, 498, 500, 514, 497, 495, 494, 496, 513, 483), (485, 545, 547, 551, 540, 538, 539, 525, 524, 523, 553, 552, 534, 548, 550, 536, 533, 535, 489), (554, 555, 557, 556), (556, 557, 561, 560), (560, 561, 559, 558, 872, 867, 849, 848, 913, 787, 784, 764, 827), (558, 559, 555, 554), (556, 560, 829, 825, 824), (561, 575, 581, 584, 562, 583, 582, 589, 577, 571, 570, 572, 586, 569, 567, 566, 568, 585, 557, 555, 617, 619, 623, 612, 610, 611, 597, 596, 595, 625, 624, 606, 620, 622, 608, 605, 607, 559), (557, 585, 587, 591, 580, 578, 579, 565, 564, 563, 593, 592, 574, 588, 590, 576, 573, 575, 561), (554, 911, 870, 873, 558), (559, 607, 613, 616, 594, 615, 614, 621, 609, 603, 602, 604, 618, 601, 599, 598, 600, 617, 555), (626, 627, 633, 632), (629, 628, 630, 631), (631, 630, 10, 828, 823, 822), (632, 633, 875, 868, 869, 8), (634, 635, 637, 636), (636, 637, 641, 640), (640, 641, 639, 638), (638, 639, 635, 634), (636, 640, 638, 634), (641, 637, 635, 639), (13, 653, 647, 643, 15, 12), (646, 648, 644, 642), (6, 654, 642, 646, 5, 7), (649, 650, 219, 381, 377, 383, 411, 407, 379, 415, 417, 357, 359, 361, 389, 387, 391, 413, 405, 401, 210), (653, 655, 654, 652), (654, 655, 643, 642), (646, 651, 650, 649), (656, 657, 645, 644), (651, 658, 218, 219, 650), (646, 661, 658, 651), (645, 660, 662, 644), (644, 648, 647, 643), (659, 660, 645), (676, 675, 492, 493), (681, 680, 490, 512), (693, 694, 495, 497), (678, 676, 493, 507), (682, 2, 685, 684, 683), (672, 673, 520, 521), (688, 687, 519, 515), (701, 692, 514, 500), (685, 2, 3, 703, 702), (668, 666, 501, 504), (666, 669, 503, 501), (679, 681, 512, 509), (697, 698, 505, 517), (695, 689, 513, 496), (673, 674, 502, 520), (674, 670, 516, 502), (687, 686, 508, 519), (696, 695, 496, 494), (679, 669, 3, 2, 682, 665, 689, 695, 696, 694, 693, 692, 701, 700, 699, 698, 697, 691, 690, 680, 681), (683, 684, 482), (669, 679, 509, 503), (698, 699, 499, 505), (680, 690, 511, 490), (686, 677, 506, 508), (694, 696, 494, 495), (671, 672, 521, 491), (691, 697, 517, 510), (700, 701, 500, 498), (703, 3, 664, 704), (690, 691, 510, 511), (670, 667, 518, 516), (677, 678, 507, 506), (667, 668, 504, 518), (675, 671, 491, 492), (699, 700, 498, 499), (689, 688, 515, 513), (692, 693, 497, 514), (740, 741, 530, 531), (731, 730, 528, 526), (730, 732, 545, 528), (723, 0, 725, 724), (716, 717, 544, 541), (709, 712, 534, 552), (726, 722, 538, 540), (739, 740, 531, 537), (736, 728, 527, 529), (725, 0, 1, 743, 742), (720, 733, 543, 522), (717, 720, 522, 544), (708, 707, 553, 523), (741, 738, 532, 530), (728, 731, 526, 527), (710, 711, 524, 525), (727, 726, 540, 551), (735, 739, 537, 549), (718, 719, 550, 548), (721, 710, 525, 539), (0, 723, 706, 732, 730, 731, 728, 736, 737, 738, 741, 740, 739, 735, 734, 733, 720, 717, 716, 713), (733, 734, 542, 543), (711, 708, 523, 524), (707, 709, 552, 553), (734, 735, 549, 542), (744, 745, 484), (724, 725, 742, 488, 486, 702, 703, 704), (722, 721, 539, 538), (719, 715, 536, 550), (743, 1, 705, 745, 744), (712, 718, 548, 534), (732, 729, 547, 545), (738, 737, 546, 532), (737, 736, 529, 546), (715, 714, 533, 536), (713, 716, 541, 535), (714, 713, 535, 533), (729, 727, 551, 547), (813, 821, 571, 577), (796, 800, 45, 38), (766, 779, 584, 581), (749, 747, 35, 34), (758, 760, 20, 21), (760, 756, 19, 20), (759, 755, 46, 44), (773, 774, 563, 564), (748, 746, 40, 37), (761, 789, 39, 18), (819, 809, 569, 586), (803, 802, 26, 27), (808, 807, 568, 566), (822, 804, 805, 17, 15, 16, 629, 631), (769, 770, 565, 579), (790, 798, 42, 28), (747, 758, 21, 35), (807, 815, 585, 568), (794, 749, 34, 36), (788, 799, 41, 24), (779, 780, 562, 584), (775, 777, 590, 588), (798, 797, 25, 42), (778, 765, 575, 573), (757, 750, 48, 49), (780, 817, 583, 562), (756, 757, 49, 19), (816, 814, 591, 587), (776, 778, 573, 576), (797, 793, 23, 25), (768, 767, 592, 593), (789, 796, 38, 39), (751, 754, 29, 32), (815, 816, 587, 585), (806, 772, 578, 580), (812, 813, 577, 589), (755, 751, 32, 46), (770, 773, 564, 565), (752, 748, 37, 31), (750, 753, 30, 48), (799, 795, 43, 41), (774, 768, 593, 563), (754, 752, 31, 29), (801, 803, 27, 33), (800, 801, 33, 45), (767, 771, 574, 592), (753, 759, 44, 30), (765, 766, 581, 575), (814, 806, 580, 591), (777, 776, 576, 590), (809, 810, 567, 569), (817, 818, 582, 583), (795, 791, 47, 43), (824, 785, 787, 913, 910, 911, 554, 556), (827, 829, 560), (810, 808, 566, 567), (772, 769, 579, 578), (783, 786, 912, 914), (826, 828, 10), (771, 775, 588, 574), (746, 761, 18, 40), (821, 811, 570, 571), (818, 812, 589, 582), (820, 819, 586, 572), (811, 820, 572, 570), (791, 794, 36, 47), (793, 792, 22, 23), (802, 790, 28, 26), (792, 788, 24, 22), (860, 861, 625, 595), (881, 890, 77, 70), (880, 881, 70, 71), (845, 843, 52, 53), (904, 903, 623, 619), (897, 898, 609, 621), (843, 842, 51, 52), (908, 909, 617, 600), (844, 846, 78, 76), (902, 864, 610, 612), (858, 850, 620, 606), (907, 905, 598, 599), (894, 895, 614, 615), (833, 880, 71, 50), (873, 872, 558), (886, 876, 58, 59), (855, 856, 594, 616), (863, 862, 596, 597), (864, 865, 611, 610), (914, 847, 892, 14, 17, 805, 782, 783), (882, 878, 74, 60), (876, 882, 60, 58), (901, 899, 604, 602), (879, 884, 56, 54), (884, 883, 73, 56), (905, 908, 600, 598), (861, 859, 624, 625), (862, 860, 595, 596), (896, 901, 602, 603), (878, 877, 57, 74), (851, 853, 608, 622), (841, 845, 53, 67), (903, 902, 612, 623), (899, 900, 618, 604), (842, 840, 81, 51), (877, 885, 55, 57), (839, 838, 62, 80), (830, 834, 61, 64), (854, 857, 613, 607), (895, 897, 621, 614), (846, 830, 64, 78), (831, 835, 69, 63), (869, 874, 8), (891, 837, 66, 68), (909, 904, 619, 617), (883, 887, 75, 73), (898, 896, 603, 609), (900, 906, 601, 618), (834, 831, 63, 61), (889, 886, 59, 65), (840, 839, 80, 81), (906, 907, 599, 601), (838, 844, 76, 62), (857, 855, 616, 613), (837, 841, 67, 66), (865, 863, 597, 611), (887, 888, 79, 75), (832, 833, 50, 72), (850, 851, 622, 620), (859, 858, 606, 624), (888, 891, 68, 79), (856, 894, 615, 594), (885, 879, 54, 55), (835, 832, 72, 69), (890, 889, 65, 77), (874, 871, 8), (852, 854, 607, 605), (853, 852, 605, 608), (848, 847, 914, 913), (892, 847, 893), (893, 917, 910, 875), (847, 910, 914), (860, 847, 848), (852, 866, 848), (847, 892, 909), (909, 847, 904), (903, 904, 847), (903, 847, 891), (891, 847, 837), (841, 837, 847), (845, 841, 847), (843, 845, 847), (842, 843, 847), (852, 853, 848), (853, 851, 848), (850, 848, 846), (850, 858, 848), (858, 859, 848), (861, 848, 859), (860, 848, 861), (909, 908, 892), (908, 905, 892), (905, 907, 892), (877, 892, 907), (900, 892, 877), (900, 899, 892), (899, 901, 892), (896, 867, 892), (896, 892, 901), (898, 866, 896), (898, 897, 866), (897, 895, 866), (895, 894, 866), (856, 866, 894), (856, 855, 866), (855, 857, 866), (866, 857, 831), (866, 852, 831), (910, 917, 893, 915, 918, 916), (918, 910, 847), (918, 915, 847), (870, 920, 919), (875, 915, 870), (870, 915, 920), (919, 920, 867, 872), (920, 915, 892), (867, 920, 892), (922, 804, 822, 785), (822, 804, 825), (782, 785, 783), (782, 783, 787), (825, 804, 921), (805, 804, 782), (774, 764, 805), (805, 782, 815), (821, 782, 763), (763, 782, 784), (765, 764, 763), (921, 804, 805), (921, 805, 764), (764, 921, 825, 827), (922, 782, 804), (782, 922, 785), (782, 786, 784), (815, 805, 816), (814, 816, 805), (806, 814, 805), (806, 805, 749), (749, 805, 769), (769, 805, 758), (758, 805, 760), (756, 760, 805), (815, 807, 782), (807, 808, 782), (808, 810, 782), (810, 809, 782), (809, 819, 782), (782, 819, 790), (782, 790, 811), (811, 821, 782), (756, 764, 768), (768, 764, 767), (771, 767, 764), (771, 764, 759), (764, 777, 759), (776, 777, 764), (778, 776, 764), (765, 778, 764), (766, 765, 763), (779, 766, 763), (780, 779, 763), (763, 789, 780), (763, 818, 789), (812, 818, 763), (813, 812, 763), (821, 813, 763)])
_uv = me_cube_003.uv_layers.new(name='UVMap')
_uv.uv.foreach_set('vector', [0.625, 0.5, 0.625, 0.75, 0.7031, 0.625, 0.704, 0.6128, 0.7067, 0.6011, 0.711, 0.5903, 0.7169, 0.5808, 0.724, 0.573, 0.7321, 0.5673, 0.7409, 0.5637, 0.75, 0.5625, 0.7591, 0.5637, 0.7679, 0.5673, 0.776, 0.573, 0.7831, 0.5808, 0.789, 0.5903, 0.7933, 0.6011, 0.796, 0.6128, 0.7969, 0.625, 0.8438, 0.5312, 0.8438, 0.5, 0.625, 0.5, 0.7031, 0.625, 0.704, 0.6128, 0.7067, 0.6011, 0.711, 0.5903, 0.7169, 0.5808, 0.724, 0.573, 0.7321, 0.5673, 0.7409, 0.5637, 0.75, 0.5625, 0.7591, 0.5637, 0.7679, 0.5673, 0.776, 0.573, 0.7831, 0.5808, 0.789, 0.5903, 0.7933, 0.6011, 0.796, 0.6128, 0.7969, 0.625, 0.8438, 0.5312, 0.8438, 0.5, 0.4238, 0.03686, 0.3872, 0.04512, 0.5703, 0.04512, 0.491, 0.03686, 0.375, 0.0, 0.625, 0.0, 0.5703, 0.04512, 0.3872, 0.04512, 0.3872, 0.08809, 0.375, 0.25, 0.375, 0.25, 0.625, 0.25, 0.625, 0.5, 0.375, 0.5, 0.375, 0.3762, 0.375, 0.3699, 0.375, 0.5, 0.625, 0.5, 0.625, 0.75, 0.375, 0.75, 0.375, 0.7422, 0.4005, 0.7422, 0.4005, 0.7187, 0.375, 0.7188, 0.375, 0.5312, 0.4005, 0.5312, 0.4005, 0.5283, 0.4005, 0.5078, 0.375, 0.5078, 0.375, 0.75, 0.625, 0.75, 0.625, 1.0, 0.375, 1.0, 0.375, 0.8856, 0.375, 0.8711, 0.125, 0.5, 0.2449, 0.5, 0.2465, 0.5117, 0.1383, 0.5117, 0.625, 0.5, 0.6383, 0.5117, 0.635, 0.5195, 0.6349, 0.5184, 0.6347, 0.5173, 0.6344, 0.5163, 0.634, 0.5154, 0.6335, 0.5147, 0.6329, 0.5141, 0.6323, 0.5138, 0.6316, 0.5137, 0.631, 0.5138, 0.6304, 0.5141, 0.6298, 0.5147, 0.6293, 0.5154, 0.6289, 0.5163, 0.6286, 0.5173, 0.6284, 0.5184, 0.6283, 0.5195, 0.875, 0.75, 0.8617, 0.7383, 0.865, 0.7305, 0.8651, 0.7316, 0.8653, 0.7327, 0.8656, 0.7337, 0.866, 0.7346, 0.8665, 0.7353, 0.8671, 0.7359, 0.8677, 0.7362, 0.8684, 0.7363, 0.869, 0.7362, 0.8696, 0.7359, 0.8702, 0.7353, 0.8707, 0.7346, 0.8711, 0.7337, 0.8714, 0.7327, 0.8716, 0.7316, 0.8717, 0.7305, 0.4194, 0.25, 0.511, 0.25, 0.491, 0.08428, 0.4238, 0.08428, 0.4238, 0.03686, 0.4194, 0.0, 0.4194, 1.0, 0.511, 1.0, 0.511, 0.75, 0.4287, 0.75, 0.4288, 0.7525, 0.4194, 0.7524, 0.4194, 0.8703, 0.4194, 0.8877, 0.1383, 0.5117, 0.135, 0.5195, 0.1349, 0.5184, 0.1347, 0.5173, 0.1344, 0.5163, 0.134, 0.5154, 0.1335, 0.5147, 0.1329, 0.5141, 0.1323, 0.5138, 0.1316, 0.5137, 0.131, 0.5138, 0.1304, 0.5141, 0.1298, 0.5147, 0.1293, 0.5154, 0.1289, 0.5163, 0.1286, 0.5173, 0.1284, 0.5184, 0.1283, 0.5195, 0.125, 0.5, 0.6283, 0.5195, 0.6284, 0.5207, 0.6286, 0.5218, 0.6289, 0.5228, 0.6293, 0.5237, 0.6298, 0.5244, 0.6304, 0.5249, 0.631, 0.5253, 0.6316, 0.5254, 0.6323, 0.5253, 0.6329, 0.5249, 0.6335, 0.5244, 0.634, 0.5237, 0.6344, 0.5228, 0.6347, 0.5218, 0.6349, 0.5207, 0.635, 0.5195, 0.6383, 0.5117, 0.6383, 0.7383, 0.635, 0.7305, 0.6349, 0.7293, 0.6347, 0.7282, 0.6344, 0.7272, 0.634, 0.7263, 0.6335, 0.7256, 0.6329, 0.7251, 0.6323, 0.7247, 0.6316, 0.7246, 0.631, 0.7247, 0.6304, 0.7251, 0.6298, 0.7256, 0.6293, 0.7263, 0.6289, 0.7272, 0.6286, 0.7282, 0.6284, 0.7293, 0.6283, 0.7305, 0.625, 0.75, 0.625, 0.5, 0.625, 0.75, 0.6283, 0.7305, 0.6284, 0.7316, 0.6286, 0.7327, 0.6289, 0.7337, 0.6293, 0.7346, 0.6298, 0.7353, 0.6304, 0.7359, 0.631, 0.7362, 0.6316, 0.7363, 0.6323, 0.7362, 0.6329, 0.7359, 0.6335, 0.7353, 0.634, 0.7346, 0.6344, 0.7337, 0.6347, 0.7327, 0.6349, 0.7316, 0.635, 0.7305, 0.6383, 0.7383, 0.8617, 0.7383, 0.875, 0.75, 0.7188, 0.6345, 0.7188, 0.8178, 0.75, 0.8178, 0.75, 0.6345, 0.625, 0.6345, 0.625, 0.8178, 0.6562, 0.8178, 0.6562, 0.6345, 0.6562, 0.6345, 0.6562, 0.8178, 0.6875, 0.8178, 0.6875, 0.6345, 0.2188, 0.6345, 0.2188, 0.8178, 0.25, 0.8178, 0.25, 0.6345, 0.7812, 0.6345, 0.7812, 0.8178, 0.8125, 0.8178, 0.8125, 0.6345, 0.75, 0.6345, 0.75, 0.8178, 0.7812, 0.8178, 0.7812, 0.6345, 0.8438, 0.6345, 0.8438, 0.8178, 0.875, 0.8178, 0.875, 0.6345, 0.0, 0.6345, 0.0, 0.8178, 0.03125, 0.8178, 0.03125, 0.6345, 0.4688, 0.6345, 0.4688, 0.8178, 0.5, 0.8178, 0.5, 0.6345, 0.1562, 0.6345, 0.1562, 0.8178, 0.1875, 0.8178, 0.1875, 0.6345, 0.5, 0.6345, 0.5, 0.8178, 0.5312, 0.8178, 0.5312, 0.6345, 0.03125, 0.6345, 0.03125, 0.8178, 0.0625, 0.8178, 0.0625, 0.6345, 0.875, 0.6345, 0.875, 0.8178, 0.9062, 0.8178, 0.9062, 0.6345, 0.4062, 0.6345, 0.4063, 0.8178, 0.4375, 0.8178, 0.4375, 0.6345, 0.125, 0.75, 0.1283, 0.7305, 0.1284, 0.7316, 0.1286, 0.7327, 0.1289, 0.7337, 0.1293, 0.7346, 0.1298, 0.7353, 0.1304, 0.7359, 0.131, 0.7362, 0.1316, 0.7363, 0.1323, 0.7362, 0.1329, 0.7359, 0.1335, 0.7353, 0.134, 0.7346, 0.1344, 0.7337, 0.1347, 0.7327, 0.1349, 0.7316, 0.135, 0.7305, 0.1383, 0.7383, 0.2386, 0.7383, 0.2394, 0.75, 0.9062, 0.6345, 0.9062, 0.8178, 0.9375, 0.8178, 0.9375, 0.6345, 0.5938, 0.6345, 0.5938, 0.8178, 0.625, 0.8178, 0.625, 0.6345, 0.09375, 0.6345, 0.09375, 0.8178, 0.125, 0.8178, 0.125, 0.6345, 0.1875, 0.6345, 0.1875, 0.8178, 0.2188, 0.8178, 0.2188, 0.6345, 0.5625, 0.6345, 0.5625, 0.8178, 0.5938, 0.8178, 0.5938, 0.6345, 0.375, 0.6345, 0.375, 0.8178, 0.4063, 0.8178, 0.4062, 0.6345, 0.3125, 0.6345, 0.3125, 0.8178, 0.3438, 0.8178, 0.3438, 0.6345, 0.9688, 0.6345, 0.9688, 0.8178, 1.0, 0.8178, 1.0, 0.6345, 0.8125, 0.6345, 0.8125, 0.8178, 0.8438, 0.8178, 0.8438, 0.6345, 0.25, 0.6345, 0.25, 0.8178, 0.2812, 0.8178, 0.2812, 0.6345, 0.6875, 0.6345, 0.6875, 0.8178, 0.7188, 0.8178, 0.7188, 0.6345, 0.4375, 0.6345, 0.4375, 0.8178, 0.4688, 0.8178, 0.4688, 0.6345, 0.0625, 0.6345, 0.0625, 0.8178, 0.09375, 0.8178, 0.09375, 0.6345, 0.9375, 0.6345, 0.9375, 0.8178, 0.9688, 0.8178, 0.9688, 0.6345, 0.5312, 0.6345, 0.5312, 0.8178, 0.5625, 0.8178, 0.5625, 0.6345, 0.2812, 0.6345, 0.2812, 0.8178, 0.3125, 0.8178, 0.3125, 0.6345, 0.125, 0.6345, 0.125, 0.8178, 0.1562, 0.8178, 0.1562, 0.6345, 0.3438, 0.6345, 0.3438, 0.8178, 0.375, 0.8178, 0.375, 0.6345, 0.8717, 0.7305, 0.8716, 0.7293, 0.8714, 0.7282, 0.8711, 0.7272, 0.8707, 0.7263, 0.8702, 0.7256, 0.8696, 0.7251, 0.869, 0.7247, 0.8684, 0.7246, 0.8677, 0.7247, 0.8671, 0.7251, 0.8665, 0.7256, 0.866, 0.7263, 0.8656, 0.7272, 0.8653, 0.7282, 0.8651, 0.7293, 0.865, 0.7305, 0.8617, 0.7383, 0.8617, 0.5117, 0.865, 0.5195, 0.8651, 0.5207, 0.8653, 0.5218, 0.8656, 0.5228, 0.866, 0.5237, 0.8665, 0.5244, 0.8671, 0.5249, 0.8677, 0.5253, 0.8684, 0.5254, 0.869, 0.5253, 0.8696, 0.5249, 0.8702, 0.5244, 0.8707, 0.5237, 0.8711, 0.5228, 0.8714, 0.5218, 0.8716, 0.5207, 0.8717, 0.5195, 0.875, 0.5, 0.875, 0.75, 0.7188, 0.6345, 0.7188, 0.8178, 0.75, 0.8178, 0.75, 0.6345, 0.625, 0.6345, 0.625, 0.8178, 0.6562, 0.8178, 0.6562, 0.6345, 0.6562, 0.6345, 0.6562, 0.8178, 0.6875, 0.8178, 0.6875, 0.6345, 0.2188, 0.6345, 0.2188, 0.8178, 0.25, 0.8178, 0.25, 0.6345, 0.7812, 0.6345, 0.7812, 0.8178, 0.8125, 0.8178, 0.8125, 0.6345, 0.75, 0.6345, 0.75, 0.8178, 0.7812, 0.8178, 0.7812, 0.6345, 0.8438, 0.6345, 0.8438, 0.8178, 0.875, 0.8178, 0.875, 0.6345, 0.0, 0.6345, 0.0, 0.8178, 0.03125, 0.8178, 0.03125, 0.6345, 0.4688, 0.6345, 0.4688, 0.8178, 0.5, 0.8178, 0.5, 0.6345, 0.1562, 0.6345, 0.1562, 0.8178, 0.1875, 0.8178, 0.1875, 0.6345, 0.5, 0.6345, 0.5, 0.8178, 0.5312, 0.8178, 0.5312, 0.6345, 0.03125, 0.6345, 0.03125, 0.8178, 0.0625, 0.8178, 0.0625, 0.6345, 0.875, 0.6345, 0.875, 0.8178, 0.9062, 0.8178, 0.9062, 0.6345, 0.4062, 0.6345, 0.4062, 0.8178, 0.4375, 0.8178, 0.4375, 0.6345, 0.125, 0.5, 0.1283, 0.5195, 0.1284, 0.5207, 0.1286, 0.5218, 0.1289, 0.5228, 0.1293, 0.5237, 0.1298, 0.5244, 0.1304, 0.5249, 0.131, 0.5253, 0.1316, 0.5254, 0.1323, 0.5253, 0.1329, 0.5249, 0.1335, 0.5244, 0.134, 0.5237, 0.1344, 0.5228, 0.1347, 0.5218, 0.1349, 0.5207, 0.135, 0.5195, 0.1383, 0.5117, 0.1383, 0.7383, 0.135, 0.7305, 0.1349, 0.7293, 0.1347, 0.7282, 0.1344, 0.7272, 0.134, 0.7263, 0.1335, 0.7256, 0.1329, 0.7251, 0.1323, 0.7247, 0.1316, 0.7246, 0.131, 0.7247, 0.1304, 0.7251, 0.1298, 0.7256, 0.1293, 0.7263, 0.1289, 0.7272, 0.1286, 0.7282, 0.1284, 0.7293, 0.1283, 0.7305, 0.125, 0.75, 0.9062, 0.6345, 0.9062, 0.8178, 0.9375, 0.8178, 0.9375, 0.6345, 0.5938, 0.6345, 0.5938, 0.8178, 0.625, 0.8178, 0.625, 0.6345, 0.09375, 0.6345, 0.09375, 0.8178, 0.125, 0.8178, 0.125, 0.6345, 0.875, 0.5, 0.8717, 0.5195, 0.8716, 0.5184, 0.8714, 0.5173, 0.8711, 0.5163, 0.8707, 0.5154, 0.8702, 0.5147, 0.8696, 0.5141, 0.869, 0.5138, 0.8684, 0.5137, 0.8677, 0.5138, 0.8671, 0.5141, 0.8665, 0.5147, 0.866, 0.5154, 0.8656, 0.5163, 0.8653, 0.5173, 0.8651, 0.5184, 0.865, 0.5195, 0.8617, 0.5117, 0.6383, 0.5117, 0.625, 0.5, 0.1875, 0.6345, 0.1875, 0.8178, 0.2188, 0.8178, 0.2188, 0.6345, 0.5625, 0.6345, 0.5625, 0.8178, 0.5938, 0.8178, 0.5938, 0.6345, 0.375, 0.6345, 0.375, 0.8178, 0.4062, 0.8178, 0.4062, 0.6345, 0.3125, 0.6345, 0.3125, 0.8178, 0.3438, 0.8178, 0.3438, 0.6345, 0.9688, 0.6345, 0.9688, 0.8178, 1.0, 0.8178, 1.0, 0.6345, 0.8125, 0.6345, 0.8125, 0.8178, 0.8438, 0.8178, 0.8438, 0.6345, 0.25, 0.6345, 0.25, 0.8178, 0.2812, 0.8178, 0.2812, 0.6345, 0.6875, 0.6345, 0.6875, 0.8178, 0.7188, 0.8178, 0.7188, 0.6345, 0.4375, 0.6345, 0.4375, 0.8178, 0.4688, 0.8178, 0.4688, 0.6345, 0.0625, 0.6345, 0.0625, 0.8178, 0.09375, 0.8178, 0.09375, 0.6345, 0.9375, 0.6345, 0.9375, 0.8178, 0.9688, 0.8178, 0.9688, 0.6345, 0.5312, 0.6345, 0.5312, 0.8178, 0.5625, 0.8178, 0.5625, 0.6345, 0.2812, 0.6345, 0.2812, 0.8178, 0.3125, 0.8178, 0.3125, 0.6345, 0.125, 0.6345, 0.125, 0.8178, 0.1562, 0.8178, 0.1562, 0.6345, 0.3438, 0.6345, 0.3438, 0.8178, 0.375, 0.8178, 0.375, 0.6345, 0.491, 0.03686, 0.7904, 0.75, 0.5674, 0.04512, 0.375, 0.25, 0.625, 0.25, 0.625, 0.5, 0.375, 0.5, 0.375, 0.5, 0.625, 0.5, 0.625, 0.75, 0.375, 0.75, 0.375, 0.75, 0.625, 0.75, 0.625, 1.0, 0.375, 1.0, 0.125, 0.5, 0.375, 0.5, 0.3717, 0.5195, 0.3716, 0.5184, 0.3714, 0.5173, 0.3711, 0.5163, 0.3707, 0.5154, 0.3702, 0.5147, 0.3696, 0.5141, 0.369, 0.5138, 0.3684, 0.5137, 0.3677, 0.5138, 0.3671, 0.5141, 0.3665, 0.5147, 0.366, 0.5154, 0.3656, 0.5163, 0.3653, 0.5173, 0.3651, 0.5184, 0.365, 0.5195, 0.3573, 0.5195, 0.1427, 0.5195, 0.625, 0.5, 0.6427, 0.5195, 0.635, 0.5195, 0.6349, 0.5184, 0.6347, 0.5173, 0.6344, 0.5163, 0.634, 0.5154, 0.6335, 0.5147, 0.6329, 0.5141, 0.6323, 0.5138, 0.6316, 0.5137, 0.631, 0.5138, 0.6304, 0.5141, 0.6298, 0.5147, 0.6293, 0.5154, 0.6289, 0.5163, 0.6286, 0.5173, 0.6284, 0.5184, 0.6283, 0.5195, 0.4157, 0.75, 0.5074, 0.75, 0.5074, 0.5, 0.4157, 0.5, 0.4157, 0.5, 0.5074, 0.5, 0.5074, 0.25, 0.4157, 0.25, 0.875, 0.75, 0.8573, 0.7305, 0.865, 0.7305, 0.8651, 0.7316, 0.8653, 0.7327, 0.8656, 0.7337, 0.866, 0.7346, 0.8665, 0.7353, 0.8671, 0.7359, 0.8677, 0.7362, 0.8684, 0.7363, 0.869, 0.7362, 0.8696, 0.7359, 0.8702, 0.7353, 0.8707, 0.7346, 0.8711, 0.7337, 0.8714, 0.7327, 0.8716, 0.7316, 0.8717, 0.7305, 0.4157, 0.25, 0.5074, 0.25, 0.5074, 0.08135, 0.4863, 0.08126, 0.4157, 0.08126, 0.4157, 1.0, 0.5074, 1.0, 0.5074, 0.75, 0.4157, 0.75, 0.1427, 0.5195, 0.135, 0.5195, 0.1349, 0.5184, 0.1347, 0.5173, 0.1344, 0.5163, 0.134, 0.5154, 0.1335, 0.5147, 0.1329, 0.5141, 0.1323, 0.5138, 0.1316, 0.5137, 0.131, 0.5138, 0.1304, 0.5141, 0.1298, 0.5147, 0.1293, 0.5154, 0.1289, 0.5163, 0.1286, 0.5173, 0.1284, 0.5184, 0.1283, 0.5195, 0.125, 0.5, 0.7188, 0.7345, 0.7188, 0.7845, 0.75, 0.7845, 0.75, 0.7345, 0.625, 0.7345, 0.625, 0.7845, 0.6562, 0.7845, 0.6562, 0.7345, 0.6562, 0.7345, 0.6562, 0.7845, 0.6875, 0.7845, 0.6875, 0.7345, 0.2188, 0.7345, 0.2188, 0.7845, 0.25, 0.7845, 0.25, 0.7345, 0.7812, 0.7345, 0.7812, 0.7845, 0.8125, 0.7845, 0.8125, 0.7345, 0.75, 0.7345, 0.75, 0.7845, 0.7812, 0.7845, 0.7812, 0.7345, 0.8438, 0.7345, 0.8438, 0.7845, 0.875, 0.7845, 0.875, 0.7345, 0.0, 0.7345, 0.0, 0.7845, 0.03125, 0.7845, 0.03125, 0.7345, 0.4688, 0.7345, 0.4688, 0.7845, 0.5, 0.7845, 0.5, 0.7345, 0.1562, 0.7345, 0.1562, 0.7845, 0.1875, 0.7845, 0.1875, 0.7345, 0.5, 0.7345, 0.5, 0.7845, 0.5312, 0.7845, 0.5312, 0.7345, 0.03125, 0.7345, 0.03125, 0.7845, 0.0625, 0.7845, 0.0625, 0.7345, 0.875, 0.7345, 0.875, 0.7845, 0.9062, 0.7845, 0.9062, 0.7345, 0.4062, 0.7345, 0.4062, 0.7845, 0.4375, 0.7845, 0.4375, 0.7345, 0.9062, 0.7345, 0.9062, 0.7845, 0.9375, 0.7845, 0.9375, 0.7345, 0.5938, 0.7345, 0.5938, 0.7845, 0.625, 0.7845, 0.625, 0.7345, 0.09375, 0.7345, 0.09375, 0.7845, 0.125, 0.7845, 0.125, 0.7345, 0.1875, 0.7345, 0.1875, 0.7845, 0.2188, 0.7845, 0.2188, 0.7345, 0.3573, 0.5195, 0.365, 0.5195, 0.3651, 0.5207, 0.3653, 0.5218, 0.3656, 0.5228, 0.366, 0.5237, 0.3665, 0.5244, 0.3671, 0.5249, 0.3677, 0.5253, 0.3684, 0.5254, 0.369, 0.5253, 0.3696, 0.5249, 0.3702, 0.5244, 0.3707, 0.5237, 0.3711, 0.5228, 0.3714, 0.5218, 0.3716, 0.5207, 0.3717, 0.5195, 0.375, 0.5, 0.375, 0.75, 0.3717, 0.7305, 0.3716, 0.7293, 0.3714, 0.7282, 0.3711, 0.7272, 0.3707, 0.7263, 0.3702, 0.7256, 0.3696, 0.7251, 0.369, 0.7247, 0.3684, 0.7246, 0.3677, 0.7247, 0.3671, 0.7251, 0.3665, 0.7256, 0.366, 0.7263, 0.3656, 0.7272, 0.3653, 0.7282, 0.3651, 0.7293, 0.365, 0.7305, 0.3573, 0.7305, 0.5625, 0.7345, 0.5625, 0.7845, 0.5938, 0.7845, 0.5938, 0.7345, 0.375, 0.7345, 0.375, 0.7845, 0.4062, 0.7845, 0.4062, 0.7345, 0.3125, 0.7345, 0.3125, 0.7845, 0.3438, 0.7845, 0.3438, 0.7345, 0.9688, 0.7345, 0.9688, 0.7845, 1.0, 0.7845, 1.0, 0.7345, 0.8125, 0.7345, 0.8125, 0.7845, 0.8438, 0.7845, 0.8438, 0.7345, 0.25, 0.7345, 0.25, 0.7845, 0.2812, 0.7845, 0.2812, 0.7345, 0.6875, 0.7345, 0.6875, 0.7845, 0.7188, 0.7845, 0.7188, 0.7345, 0.4375, 0.7345, 0.4375, 0.7845, 0.4688, 0.7845, 0.4688, 0.7345, 0.0625, 0.7345, 0.0625, 0.7845, 0.09375, 0.7845, 0.09375, 0.7345, 0.9375, 0.7345, 0.9375, 0.7845, 0.9688, 0.7845, 0.9688, 0.7345, 0.5312, 0.7345, 0.5312, 0.7845, 0.5625, 0.7845, 0.5625, 0.7345, 0.2812, 0.7345, 0.2812, 0.7845, 0.3125, 0.7845, 0.3125, 0.7345, 0.125, 0.7345, 0.125, 0.7845, 0.1562, 0.7845, 0.1562, 0.7345, 0.6283, 0.5195, 0.6284, 0.5207, 0.6286, 0.5218, 0.6289, 0.5228, 0.6293, 0.5237, 0.6298, 0.5244, 0.6304, 0.5249, 0.631, 0.5253, 0.6316, 0.5254, 0.6323, 0.5253, 0.6329, 0.5249, 0.6335, 0.5244, 0.634, 0.5237, 0.6344, 0.5228, 0.6347, 0.5218, 0.6349, 0.5207, 0.635, 0.5195, 0.6427, 0.5195, 0.6427, 0.7305, 0.635, 0.7305, 0.6349, 0.7293, 0.6347, 0.7282, 0.6344, 0.7272, 0.634, 0.7263, 0.6335, 0.7256, 0.6329, 0.7251, 0.6323, 0.7247, 0.6316, 0.7246, 0.631, 0.7247, 0.6304, 0.7251, 0.6298, 0.7256, 0.6293, 0.7263, 0.6289, 0.7272, 0.6286, 0.7282, 0.6284, 0.7293, 0.6283, 0.7305, 0.625, 0.75, 0.625, 0.5, 0.3438, 0.7345, 0.3438, 0.7845, 0.375, 0.7845, 0.375, 0.7345, 0.7188, 0.7345, 0.7188, 0.7845, 0.75, 0.7845, 0.75, 0.7345, 0.625, 0.7345, 0.625, 0.7845, 0.6562, 0.7845, 0.6562, 0.7345, 0.6562, 0.7345, 0.6562, 0.7845, 0.6875, 0.7845, 0.6875, 0.7345, 0.2188, 0.7345, 0.2188, 0.7845, 0.25, 0.7845, 0.25, 0.7345, 0.7812, 0.7345, 0.7812, 0.7845, 0.8125, 0.7845, 0.8125, 0.7345, 0.75, 0.7345, 0.75, 0.7845, 0.7812, 0.7845, 0.7812, 0.7345, 0.8438, 0.7345, 0.8438, 0.7845, 0.875, 0.7845, 0.875, 0.7345, 0.0, 0.7345, 0.0, 0.7845, 0.03125, 0.7845, 0.03125, 0.7345, 0.4688, 0.7345, 0.4688, 0.7845, 0.5, 0.7845, 0.5, 0.7345, 0.1562, 0.7345, 0.1562, 0.7845, 0.1875, 0.7845, 0.1875, 0.7345, 0.5, 0.7345, 0.5, 0.7845, 0.5312, 0.7845, 0.5312, 0.7345, 0.03125, 0.7345, 0.03125, 0.7845, 0.0625, 0.7845, 0.0625, 0.7345, 0.875, 0.7345, 0.875, 0.7845, 0.9062, 0.7845, 0.9063, 0.7345, 0.4062, 0.7345, 0.4062, 0.7845, 0.4375, 0.7845, 0.4375, 0.7345, 0.3573, 0.7305, 0.365, 0.7305, 0.3651, 0.7316, 0.3653, 0.7327, 0.3656, 0.7337, 0.366, 0.7346, 0.3665, 0.7353, 0.3671, 0.7359, 0.3677, 0.7362, 0.3684, 0.7363, 0.369, 0.7362, 0.3696, 0.7359, 0.3702, 0.7353, 0.3707, 0.7346, 0.3711, 0.7337, 0.3714, 0.7327, 0.3716, 0.7316, 0.3717, 0.7305, 0.375, 0.75, 0.9063, 0.7345, 0.9062, 0.7845, 0.9375, 0.7845, 0.9375, 0.7345, 0.5938, 0.7345, 0.5938, 0.7845, 0.625, 0.7845, 0.625, 0.7345, 0.09375, 0.7345, 0.09375, 0.7845, 0.125, 0.7845, 0.125, 0.7345, 0.1875, 0.7345, 0.1875, 0.7845, 0.2188, 0.7845, 0.2188, 0.7345, 0.5625, 0.7345, 0.5625, 0.7845, 0.5938, 0.7845, 0.5938, 0.7345, 0.375, 0.7345, 0.375, 0.7845, 0.4062, 0.7845, 0.4062, 0.7345, 0.3125, 0.7345, 0.3125, 0.7845, 0.3438, 0.7845, 0.3438, 0.7345, 0.9688, 0.7345, 0.9688, 0.7845, 1.0, 0.7845, 1.0, 0.7345, 0.8125, 0.7345, 0.8125, 0.7845, 0.8438, 0.7845, 0.8438, 0.7345, 0.25, 0.7345, 0.25, 0.7845, 0.2812, 0.7845, 0.2812, 0.7345, 0.625, 0.75, 0.6283, 0.7305, 0.6284, 0.7316, 0.6286, 0.7327, 0.6289, 0.7337, 0.6293, 0.7346, 0.6298, 0.7353, 0.6304, 0.7359, 0.631, 0.7362, 0.6316, 0.7363, 0.6323, 0.7362, 0.6329, 0.7359, 0.6335, 0.7353, 0.634, 0.7346, 0.6344, 0.7337, 0.6347, 0.7327, 0.6349, 0.7316, 0.635, 0.7305, 0.6427, 0.7305, 0.8573, 0.7305, 0.875, 0.75, 0.6875, 0.7345, 0.6875, 0.7845, 0.7188, 0.7845, 0.7188, 0.7345, 0.4375, 0.7345, 0.4375, 0.7845, 0.4688, 0.7845, 0.4688, 0.7345, 0.0625, 0.7345, 0.0625, 0.7845, 0.09375, 0.7845, 0.09375, 0.7345, 0.9375, 0.7345, 0.9375, 0.7845, 0.9688, 0.7845, 0.9688, 0.7345, 0.5312, 0.7345, 0.5312, 0.7845, 0.5625, 0.7845, 0.5625, 0.7345, 0.2812, 0.7345, 0.2812, 0.7845, 0.3125, 0.7845, 0.3125, 0.7345, 0.125, 0.7345, 0.125, 0.7845, 0.1562, 0.7845, 0.1562, 0.7345, 0.3438, 0.7345, 0.3438, 0.7845, 0.375, 0.7845, 0.375, 0.7345, 0.7188, 0.7345, 0.7188, 0.7845, 0.75, 0.7845, 0.75, 0.7345, 0.625, 0.7345, 0.625, 0.7845, 0.6562, 0.7845, 0.6562, 0.7345, 0.6562, 0.7345, 0.6562, 0.7845, 0.6875, 0.7845, 0.6875, 0.7345, 0.2188, 0.7345, 0.2188, 0.7845, 0.25, 0.7845, 0.25, 0.7345, 0.7812, 0.7345, 0.7812, 0.7845, 0.8125, 0.7845, 0.8125, 0.7345, 0.75, 0.7345, 0.75, 0.7845, 0.7812, 0.7845, 0.7812, 0.7345, 0.8437, 0.7345, 0.8438, 0.7845, 0.875, 0.7845, 0.875, 0.7345, 0.0, 0.7345, 0.0, 0.7845, 0.03125, 0.7845, 0.03125, 0.7345, 0.4687, 0.7345, 0.4688, 0.7845, 0.5, 0.7845, 0.5, 0.7345, 0.1562, 0.7345, 0.1562, 0.7845, 0.1875, 0.7845, 0.1875, 0.7345, 0.5, 0.7345, 0.5, 0.7845, 0.5312, 0.7845, 0.5312, 0.7345, 0.03125, 0.7345, 0.03125, 0.7845, 0.0625, 0.7845, 0.0625, 0.7345, 0.875, 0.7345, 0.875, 0.7845, 0.9062, 0.7845, 0.9062, 0.7345, 0.4062, 0.7345, 0.4062, 0.7845, 0.4375, 0.7845, 0.4375, 0.7345, 0.125, 0.75, 0.1283, 0.7305, 0.1284, 0.7316, 0.1286, 0.7327, 0.1289, 0.7337, 0.1293, 0.7346, 0.1298, 0.7353, 0.1304, 0.7359, 0.131, 0.7362, 0.1316, 0.7363, 0.1323, 0.7362, 0.1329, 0.7359, 0.1335, 0.7353, 0.134, 0.7346, 0.1344, 0.7337, 0.1347, 0.7327, 0.1349, 0.7316, 0.135, 0.7305, 0.1427, 0.7305, 0.3573, 0.7305, 0.375, 0.75, 0.9062, 0.7345, 0.9062, 0.7845, 0.9375, 0.7845, 0.9375, 0.7345, 0.5938, 0.7345, 0.5938, 0.7845, 0.625, 0.7845, 0.625, 0.7345, 0.09375, 0.7345, 0.09375, 0.7845, 0.125, 0.7845, 0.125, 0.7345, 0.1875, 0.7345, 0.1875, 0.7845, 0.2188, 0.7845, 0.2188, 0.7345, 0.5625, 0.7345, 0.5625, 0.7845, 0.5938, 0.7845, 0.5938, 0.7345, 0.375, 0.7345, 0.375, 0.7845, 0.4062, 0.7845, 0.4062, 0.7345, 0.3125, 0.7345, 0.3125, 0.7845, 0.3438, 0.7845, 0.3437, 0.7345, 0.9687, 0.7345, 0.9688, 0.7845, 1.0, 0.7845, 1.0, 0.7345, 0.8125, 0.7345, 0.8125, 0.7845, 0.8438, 0.7845, 0.8437, 0.7345, 0.25, 0.7345, 0.25, 0.7845, 0.2812, 0.7845, 0.2812, 0.7345, 0.6875, 0.7345, 0.6875, 0.7845, 0.7188, 0.7845, 0.7188, 0.7345, 0.4375, 0.7345, 0.4375, 0.7845, 0.4688, 0.7845, 0.4687, 0.7345, 0.0625, 0.7345, 0.0625, 0.7845, 0.09375, 0.7845, 0.09375, 0.7345, 0.9375, 0.7345, 0.9375, 0.7845, 0.9688, 0.7845, 0.9687, 0.7345, 0.5312, 0.7345, 0.5312, 0.7845, 0.5625, 0.7845, 0.5625, 0.7345, 0.2812, 0.7345, 0.2812, 0.7845, 0.3125, 0.7845, 0.3125, 0.7345, 0.125, 0.7345, 0.125, 0.7845, 0.1562, 0.7845, 0.1562, 0.7345, 0.3437, 0.7345, 0.3438, 0.7845, 0.375, 0.7845, 0.375, 0.7345, 0.8717, 0.7305, 0.8716, 0.7293, 0.8714, 0.7282, 0.8711, 0.7272, 0.8707, 0.7263, 0.8702, 0.7256, 0.8696, 0.7251, 0.869, 0.7247, 0.8684, 0.7246, 0.8677, 0.7247, 0.8671, 0.7251, 0.8665, 0.7256, 0.866, 0.7263, 0.8656, 0.7272, 0.8653, 0.7282, 0.8651, 0.7293, 0.865, 0.7305, 0.8573, 0.7305, 0.8573, 0.7046, 0.8615, 0.7062, 0.861, 0.6619, 0.8573, 0.6627, 0.8573, 0.6618, 0.8573, 0.5195, 0.865, 0.5195, 0.8651, 0.5207, 0.8653, 0.5218, 0.8656, 0.5228, 0.866, 0.5237, 0.8665, 0.5244, 0.8671, 0.5249, 0.8677, 0.5253, 0.8684, 0.5254, 0.869, 0.5253, 0.8696, 0.5249, 0.8702, 0.5244, 0.8707, 0.5237, 0.8711, 0.5228, 0.8714, 0.5218, 0.8716, 0.5207, 0.8717, 0.5195, 0.875, 0.5, 0.875, 0.75, 0.7188, 0.7345, 0.7188, 0.7845, 0.75, 0.7845, 0.75, 0.7345, 0.625, 0.7345, 0.625, 0.7845, 0.6562, 0.7845, 0.6562, 0.7345, 0.6562, 0.7345, 0.6562, 0.7845, 0.6875, 0.7845, 0.6875, 0.7345, 0.2188, 0.7345, 0.2188, 0.7845, 0.25, 0.7845, 0.25, 0.7345, 0.7812, 0.7345, 0.7812, 0.7845, 0.8125, 0.7845, 0.8125, 0.7345, 0.75, 0.7345, 0.75, 0.7845, 0.7812, 0.7845, 0.7812, 0.7345, 0.8438, 0.7345, 0.8438, 0.7845, 0.875, 0.7845, 0.875, 0.7345, 0.0, 0.7345, 0.0, 0.7845, 0.03125, 0.7845, 0.03125, 0.7345, 0.4688, 0.7345, 0.4688, 0.7845, 0.5, 0.7845, 0.5, 0.7345, 0.1562, 0.7345, 0.1562, 0.7845, 0.1875, 0.7845, 0.1875, 0.7345, 0.5, 0.7345, 0.5, 0.7845, 0.5312, 0.7845, 0.5312, 0.7345, 0.03125, 0.7345, 0.03125, 0.7845, 0.0625, 0.7845, 0.0625, 0.7345, 0.875, 0.7345, 0.875, 0.7845, 0.9062, 0.7845, 0.9063, 0.7345, 0.4062, 0.7345, 0.4062, 0.7845, 0.4375, 0.7845, 0.4375, 0.7345, 0.125, 0.5, 0.1283, 0.5195, 0.1284, 0.5207, 0.1286, 0.5218, 0.1289, 0.5228, 0.1293, 0.5237, 0.1298, 0.5244, 0.1304, 0.5249, 0.131, 0.5253, 0.1316, 0.5254, 0.1323, 0.5253, 0.1329, 0.5249, 0.1335, 0.5244, 0.134, 0.5237, 0.1344, 0.5228, 0.1347, 0.5218, 0.1349, 0.5207, 0.135, 0.5195, 0.1427, 0.5195, 0.1427, 0.6619, 0.125, 0.6619, 0.9063, 0.7345, 0.9062, 0.7845, 0.9375, 0.7845, 0.9375, 0.7345, 0.5938, 0.7345, 0.5938, 0.7845, 0.625, 0.7845, 0.625, 0.7345, 0.09375, 0.7345, 0.09375, 0.7845, 0.125, 0.7845, 0.125, 0.7345, 0.875, 0.5, 0.8717, 0.5195, 0.8716, 0.5184, 0.8714, 0.5173, 0.8711, 0.5163, 0.8707, 0.5154, 0.8702, 0.5147, 0.8696, 0.5141, 0.869, 0.5138, 0.8684, 0.5137, 0.8677, 0.5138, 0.8671, 0.5141, 0.8665, 0.5147, 0.866, 0.5154, 0.8656, 0.5163, 0.8653, 0.5173, 0.8651, 0.5184, 0.865, 0.5195, 0.8573, 0.5195, 0.6427, 0.5195, 0.625, 0.5, 0.1875, 0.7345, 0.1875, 0.7845, 0.2188, 0.7845, 0.2188, 0.7345, 0.5625, 0.7345, 0.5625, 0.7845, 0.5938, 0.7845, 0.5938, 0.7345, 0.375, 0.7345, 0.375, 0.7845, 0.4062, 0.7845, 0.4062, 0.7345, 0.3125, 0.7345, 0.3125, 0.7845, 0.3438, 0.7845, 0.3438, 0.7345, 0.9688, 0.7345, 0.9688, 0.7845, 1.0, 0.7845, 1.0, 0.7345, 0.8125, 0.7345, 0.8125, 0.7845, 0.8438, 0.7845, 0.8438, 0.7345, 0.25, 0.7345, 0.25, 0.7845, 0.2812, 0.7845, 0.2812, 0.7345, 0.6875, 0.7345, 0.6875, 0.7845, 0.7188, 0.7845, 0.7188, 0.7345, 0.4375, 0.7345, 0.4375, 0.7845, 0.4688, 0.7845, 0.4688, 0.7345, 0.0625, 0.7345, 0.0625, 0.7845, 0.09375, 0.7845, 0.09375, 0.7345, 0.9375, 0.7345, 0.9375, 0.7845, 0.9688, 0.7845, 0.9688, 0.7345, 0.5312, 0.7345, 0.5312, 0.7845, 0.5625, 0.7845, 0.5625, 0.7345, 0.2812, 0.7345, 0.2812, 0.7845, 0.3125, 0.7845, 0.3125, 0.7345, 0.125, 0.7345, 0.125, 0.7845, 0.1562, 0.7845, 0.1562, 0.7345, 0.3438, 0.7345, 0.3438, 0.7845, 0.375, 0.7845, 0.375, 0.7345, 0.375, 0.0, 0.625, 0.0, 0.625, 0.25, 0.375, 0.25, 0.375, 0.2422, 0.4603, 0.2422, 0.4603, 0.2393, 0.4603, 0.2188, 0.375, 0.2188, 0.375, 0.03125, 0.4603, 0.03125, 0.4603, 0.02832, 0.4603, 0.007812, 0.375, 0.007812, 0.375, 0.25, 0.625, 0.25, 0.625, 0.5, 0.375, 0.5, 0.375, 0.5, 0.625, 0.5, 0.625, 0.75, 0.375, 0.75, 0.375, 0.75, 0.625, 0.75, 0.625, 1.0, 0.375, 1.0, 0.125, 0.5, 0.375, 0.5, 0.16, 0.5185, 0.16, 0.5078, 0.128, 0.5078, 0.625, 0.5, 0.8525, 0.5195, 0.8526, 0.5207, 0.8531, 0.5218, 0.8538, 0.5228, 0.8547, 0.5237, 0.8558, 0.5244, 0.8571, 0.5249, 0.8585, 0.5253, 0.86, 0.5254, 0.8615, 0.5253, 0.8629, 0.5249, 0.8642, 0.5244, 0.8653, 0.5237, 0.8662, 0.5228, 0.8669, 0.5218, 0.8674, 0.5207, 0.8675, 0.5195, 0.875, 0.5, 0.875, 0.75, 0.8675, 0.7305, 0.8674, 0.7293, 0.8669, 0.7282, 0.8662, 0.7272, 0.8653, 0.7263, 0.8642, 0.7256, 0.8629, 0.7251, 0.8615, 0.7247, 0.86, 0.7246, 0.8585, 0.7247, 0.8571, 0.7251, 0.8558, 0.7256, 0.8547, 0.7263, 0.8538, 0.7272, 0.8531, 0.7282, 0.8526, 0.7293, 0.8525, 0.7305, 0.625, 0.75, 0.125, 0.75, 0.128, 0.7422, 0.16, 0.7422, 0.16, 0.7315, 0.375, 0.75, 0.625, 0.75, 0.8525, 0.7305, 0.8526, 0.7316, 0.8531, 0.7327, 0.8538, 0.7337, 0.8547, 0.7346, 0.8558, 0.7353, 0.8571, 0.7359, 0.8585, 0.7362, 0.86, 0.7363, 0.8615, 0.7362, 0.8629, 0.7359, 0.8642, 0.7353, 0.8653, 0.7346, 0.8662, 0.7337, 0.8669, 0.7327, 0.8674, 0.7316, 0.8675, 0.7305, 0.875, 0.75, 0.875, 0.5, 0.8675, 0.5195, 0.8674, 0.5184, 0.8669, 0.5173, 0.8662, 0.5163, 0.8653, 0.5154, 0.8642, 0.5147, 0.8629, 0.5141, 0.8615, 0.5138, 0.86, 0.5137, 0.8585, 0.5138, 0.8571, 0.5141, 0.8558, 0.5147, 0.8547, 0.5154, 0.8538, 0.5163, 0.8531, 0.5173, 0.8526, 0.5184, 0.8525, 0.5195, 0.625, 0.5, 0.375, 0.0, 0.625, 0.0, 0.625, 0.25, 0.375, 0.25, 0.375, 0.25, 0.625, 0.25, 0.625, 0.5, 0.375, 0.5, 0.375, 0.5, 0.625, 0.5, 0.625, 0.75, 0.375, 0.75, 0.375, 0.7422, 0.4599, 0.7422, 0.4599, 0.7393, 0.4599, 0.7187, 0.375, 0.7188, 0.375, 0.5312, 0.4599, 0.5312, 0.4599, 0.5078, 0.375, 0.5078, 0.375, 0.75, 0.625, 0.75, 0.625, 1.0, 0.375, 1.0, 0.125, 0.5, 0.375, 0.5, 0.3726, 0.5078, 0.3446, 0.5078, 0.3459, 0.5186, 0.625, 0.5, 0.631, 0.5195, 0.6311, 0.5207, 0.6314, 0.5218, 0.632, 0.5228, 0.6327, 0.5237, 0.6336, 0.5244, 0.6346, 0.5249, 0.6357, 0.5253, 0.6369, 0.5254, 0.6381, 0.5253, 0.6392, 0.5249, 0.6402, 0.5244, 0.6411, 0.5237, 0.6419, 0.5228, 0.6424, 0.5218, 0.6427, 0.5207, 0.6429, 0.5195, 0.875, 0.5, 0.875, 0.75, 0.6429, 0.7305, 0.6427, 0.7293, 0.6424, 0.7282, 0.6419, 0.7272, 0.6411, 0.7263, 0.6402, 0.7256, 0.6392, 0.7251, 0.6381, 0.7247, 0.6369, 0.7246, 0.6357, 0.7247, 0.6346, 0.7251, 0.6336, 0.7256, 0.6327, 0.7263, 0.632, 0.7272, 0.6314, 0.7282, 0.6311, 0.7293, 0.631, 0.7305, 0.625, 0.75, 0.875, 0.5, 0.6429, 0.5195, 0.6427, 0.5184, 0.6424, 0.5173, 0.6419, 0.5163, 0.6411, 0.5154, 0.6402, 0.5147, 0.6392, 0.5141, 0.6381, 0.5138, 0.6369, 0.5137, 0.6357, 0.5138, 0.6346, 0.5141, 0.6336, 0.5147, 0.6327, 0.5154, 0.632, 0.5163, 0.6314, 0.5173, 0.6311, 0.5184, 0.631, 0.5195, 0.625, 0.5, 0.125, 0.75, 0.3459, 0.7314, 0.3446, 0.7422, 0.3726, 0.7422, 0.375, 0.75, 0.625, 0.75, 0.631, 0.7305, 0.6311, 0.7316, 0.6314, 0.7327, 0.632, 0.7337, 0.6327, 0.7346, 0.6336, 0.7353, 0.6346, 0.7359, 0.6357, 0.7362, 0.6369, 0.7363, 0.6381, 0.7362, 0.6392, 0.7359, 0.6402, 0.7353, 0.6411, 0.7346, 0.6419, 0.7337, 0.6424, 0.7327, 0.6427, 0.7316, 0.6429, 0.7305, 0.875, 0.75, 0.2394, 0.75, 0.2386, 0.7383, 0.2542, 0.7383, 0.2539, 0.75, 0.2465, 0.5117, 0.2449, 0.5, 0.2512, 0.5, 0.2535, 0.5117, 0.2535, 0.5117, 0.2512, 0.5, 0.375, 0.5, 0.3737, 0.5078, 0.3595, 0.5078, 0.3595, 0.5117, 0.2539, 0.75, 0.2542, 0.7383, 0.3596, 0.7383, 0.3596, 0.7422, 0.3662, 0.7422, 0.375, 0.75, 0.375, 0.0, 0.625, 0.0, 0.625, 0.25, 0.375, 0.25, 0.375, 0.25, 0.625, 0.25, 0.625, 0.5, 0.375, 0.5, 0.375, 0.5, 0.625, 0.5, 0.625, 0.75, 0.375, 0.75, 0.375, 0.75, 0.625, 0.75, 0.625, 1.0, 0.375, 1.0, 0.125, 0.5, 0.375, 0.5, 0.375, 0.75, 0.125, 0.75, 0.625, 0.5, 0.875, 0.5, 0.875, 0.75, 0.625, 0.75, 0.4194, 0.0, 0.4238, 0.03686, 0.491, 0.03686, 0.491, 0.08428, 0.511, 0.25, 0.511, 0.0, 0.7904, 0.75, 0.7904, 0.75, 0.7904, 0.5, 0.7904, 0.5, 0.375, 0.25, 0.3872, 0.08809, 0.5703, 0.08809, 0.5703, 0.04512, 0.625, 0.0, 0.625, 0.25, 0.125, 0.7049, 0.1427, 0.7049, 0.1427, 0.7305, 0.135, 0.7305, 0.1349, 0.7293, 0.1347, 0.7282, 0.1344, 0.7272, 0.134, 0.7263, 0.1335, 0.7256, 0.1329, 0.7251, 0.1323, 0.7247, 0.1316, 0.7246, 0.131, 0.7247, 0.1304, 0.7251, 0.1298, 0.7256, 0.1293, 0.7263, 0.1289, 0.7272, 0.1286, 0.7282, 0.1284, 0.7293, 0.1283, 0.7305, 0.125, 0.75, 0.4238, 0.03686, 0.4238, 0.08428, 0.3872, 0.08809, 0.3872, 0.04512, 0.3872, 0.08809, 0.4238, 0.08428, 0.491, 0.08428, 0.5703, 0.08809, 0.7904, 0.75, 0.4863, 0.03033, 0.1427, 0.7049, 0.125, 0.7049, 0.125, 0.6619, 0.1427, 0.6619, 0.4863, 0.08126, 0.5674, 0.08809, 0.4863, 0.03033, 0.5074, 0.03063, 0.5074, 0.0, 0.4157, 0.0, 0.4157, 0.03033, 0.7904, 0.75, 0.8615, 0.7062, 0.8573, 0.7046, 0.4863, 0.03033, 0.4863, 0.08126, 0.8573, 0.6627, 0.861, 0.6619, 0.5674, 0.08809, 0.5674, 0.08809, 0.5674, 0.04512, 0.491, 0.03686, 0.491, 0.08428, 0.8573, 0.6618, 0.8573, 0.6627, 0.4863, 0.08126, 0.0625, 0.7446, 0.03125, 0.7446, 0.03125, 0.7693, 0.0625, 0.7693, 0.6875, 0.7446, 0.6562, 0.7446, 0.6562, 0.7693, 0.6875, 0.7693, 0.375, 0.7446, 0.3438, 0.7446, 0.3438, 0.7693, 0.375, 0.7693, 0.09375, 0.7446, 0.0625, 0.7446, 0.0625, 0.7693, 0.09375, 0.7693, 0.625, 0.9688, 0.625, 0.75, 0.5397, 0.75, 0.5397, 0.95, 0.5397, 0.9687, 0.9688, 0.7446, 0.9375, 0.7446, 0.9375, 0.7693, 0.9688, 0.7693, 0.2188, 0.7446, 0.1875, 0.7446, 0.1875, 0.7693, 0.2188, 0.7693, 0.4375, 0.7446, 0.4062, 0.7446, 0.4062, 0.7693, 0.4375, 0.7693, 0.5397, 0.75, 0.625, 0.75, 0.625, 0.5, 0.5397, 0.5, 0.5397, 0.6364, 0.8125, 0.7446, 0.7812, 0.7446, 0.7812, 0.7693, 0.8125, 0.7693, 0.7812, 0.7446, 0.75, 0.7446, 0.75, 0.7693, 0.7812, 0.7693, 0.7188, 0.7446, 0.6875, 0.7446, 0.6875, 0.7693, 0.7188, 0.7693, 0.5625, 0.7446, 0.5312, 0.7446, 0.5312, 0.7693, 0.5625, 0.7693, 0.2812, 0.7446, 0.25, 0.7446, 0.25, 0.7693, 0.2812, 0.7693, 0.9375, 0.7446, 0.9062, 0.7446, 0.9062, 0.7693, 0.9375, 0.7693, 0.9062, 0.7446, 0.875, 0.7446, 0.875, 0.7693, 0.9062, 0.7693, 0.1875, 0.7446, 0.1562, 0.7446, 0.1562, 0.7693, 0.1875, 0.7693, 0.3125, 0.7446, 0.2812, 0.7446, 0.2812, 0.7693, 0.3125, 0.7693, 0.704, 0.6372, 0.7031, 0.625, 0.625, 0.5, 0.625, 0.75, 0.8438, 0.75, 0.8438, 0.5312, 0.7969, 0.625, 0.796, 0.6372, 0.7933, 0.6489, 0.789, 0.6597, 0.7831, 0.6692, 0.776, 0.677, 0.7679, 0.6827, 0.7591, 0.6863, 0.75, 0.6875, 0.7409, 0.6863, 0.7321, 0.6827, 0.724, 0.677, 0.7169, 0.6692, 0.711, 0.6597, 0.7067, 0.6489, 0.125, 0.7422, 0.128, 0.7422, 0.125, 0.75, 0.75, 0.7446, 0.7188, 0.7446, 0.7188, 0.7693, 0.75, 0.7693, 0.5312, 0.7446, 0.5, 0.7446, 0.5, 0.7693, 0.5312, 0.7693, 0.6562, 0.7446, 0.625, 0.7446, 0.625, 0.7693, 0.6562, 0.7693, 0.1562, 0.7446, 0.125, 0.7446, 0.125, 0.7693, 0.1562, 0.7693, 0.3438, 0.7446, 0.3125, 0.7446, 0.3125, 0.7693, 0.3438, 0.7693, 1.0, 0.7446, 0.9688, 0.7446, 0.9688, 0.7693, 1.0, 0.7693, 0.5938, 0.7446, 0.5625, 0.7446, 0.5625, 0.7693, 0.5938, 0.7693, 0.4688, 0.7446, 0.4375, 0.7446, 0.4375, 0.7693, 0.4688, 0.7693, 0.5397, 0.5, 0.625, 0.5, 0.625, 0.2812, 0.5397, 0.2813, 0.625, 0.7446, 0.5938, 0.7446, 0.5938, 0.7693, 0.625, 0.7693, 0.875, 0.7446, 0.8438, 0.7446, 0.8438, 0.7693, 0.875, 0.7693, 0.125, 0.7446, 0.09375, 0.7446, 0.09375, 0.7693, 0.125, 0.7693, 0.8438, 0.7446, 0.8125, 0.7446, 0.8125, 0.7693, 0.8438, 0.7693, 0.03125, 0.7446, 0.0, 0.7446, 0.0, 0.7693, 0.03125, 0.7693, 0.5, 0.7446, 0.4688, 0.7446, 0.4688, 0.7693, 0.5, 0.7693, 0.25, 0.7446, 0.2188, 0.7446, 0.2188, 0.7693, 0.25, 0.7693, 0.4062, 0.7446, 0.375, 0.7446, 0.375, 0.7693, 0.4062, 0.7693, 0.5, 0.7446, 0.4688, 0.7446, 0.4688, 0.7693, 0.5, 0.7693, 0.3125, 0.7446, 0.2812, 0.7446, 0.2812, 0.7693, 0.3125, 0.7693, 0.2812, 0.7446, 0.25, 0.7446, 0.25, 0.7693, 0.2812, 0.7693, 0.625, 0.9688, 0.625, 0.75, 0.5397, 0.75, 0.5397, 0.9688, 0.7188, 0.7446, 0.6875, 0.7446, 0.6875, 0.7693, 0.7188, 0.7693, 0.9375, 0.7446, 0.9062, 0.7446, 0.9062, 0.7693, 0.9375, 0.7693, 0.1562, 0.7446, 0.125, 0.7446, 0.125, 0.7693, 0.1562, 0.7693, 0.5312, 0.7446, 0.5, 0.7446, 0.5, 0.7693, 0.5312, 0.7693, 0.375, 0.7446, 0.3438, 0.7446, 0.3438, 0.7693, 0.375, 0.7693, 0.5397, 0.75, 0.625, 0.75, 0.625, 0.5, 0.5397, 0.5, 0.5397, 0.6136, 0.6562, 0.7446, 0.625, 0.7446, 0.625, 0.7693, 0.6562, 0.7693, 0.6875, 0.7446, 0.6562, 0.7446, 0.6562, 0.7693, 0.6875, 0.7693, 1.0, 0.7446, 0.9688, 0.7446, 0.9688, 0.7693, 1.0, 0.7693, 0.4688, 0.7446, 0.4375, 0.7446, 0.4375, 0.7693, 0.4688, 0.7693, 0.3438, 0.7446, 0.3125, 0.7446, 0.3125, 0.7693, 0.3438, 0.7693, 0.0625, 0.7446, 0.03125, 0.7446, 0.03125, 0.7693, 0.0625, 0.7693, 0.1875, 0.7446, 0.1562, 0.7446, 0.1562, 0.7693, 0.1875, 0.7693, 0.5625, 0.7446, 0.5312, 0.7446, 0.5312, 0.7693, 0.5625, 0.7693, 0.875, 0.7446, 0.8438, 0.7446, 0.8438, 0.7693, 0.875, 0.7693, 0.09375, 0.7446, 0.0625, 0.7446, 0.0625, 0.7693, 0.09375, 0.7693, 0.625, 0.75, 0.8438, 0.75, 0.8438, 0.5312, 0.7969, 0.625, 0.796, 0.6372, 0.7933, 0.6489, 0.789, 0.6597, 0.7831, 0.6692, 0.776, 0.677, 0.7679, 0.6827, 0.7591, 0.6863, 0.75, 0.6875, 0.7409, 0.6863, 0.7321, 0.6827, 0.724, 0.677, 0.7169, 0.6692, 0.711, 0.6597, 0.7067, 0.6489, 0.704, 0.6372, 0.7031, 0.625, 0.625, 0.7446, 0.5938, 0.7446, 0.5938, 0.7693, 0.625, 0.7693, 0.03125, 0.7446, 0.0, 0.7446, 0.0, 0.7693, 0.03125, 0.7693, 0.9688, 0.7446, 0.9375, 0.7446, 0.9375, 0.7693, 0.9688, 0.7693, 0.5938, 0.7446, 0.5625, 0.7446, 0.5625, 0.7693, 0.5938, 0.7693, 0.128, 0.5078, 0.125, 0.5078, 0.125, 0.5, 0.125, 0.5312, 0.16, 0.5312, 0.16, 0.5185, 0.375, 0.5, 0.375, 0.75, 0.16, 0.7315, 0.16, 0.7187, 0.125, 0.7188, 0.125, 0.7446, 0.09375, 0.7446, 0.09375, 0.7693, 0.125, 0.7693, 0.8438, 0.7446, 0.8125, 0.7446, 0.8125, 0.7693, 0.8438, 0.7693, 0.5397, 0.5, 0.625, 0.5, 0.625, 0.2812, 0.5397, 0.2813, 0.5397, 0.3, 0.9062, 0.7446, 0.875, 0.7446, 0.875, 0.7693, 0.9062, 0.7693, 0.25, 0.7446, 0.2188, 0.7446, 0.2188, 0.7693, 0.25, 0.7693, 0.4375, 0.7446, 0.4062, 0.7446, 0.4062, 0.7693, 0.4375, 0.7693, 0.4062, 0.7446, 0.375, 0.7446, 0.375, 0.7693, 0.4062, 0.7693, 0.8125, 0.7446, 0.7812, 0.7446, 0.7812, 0.7693, 0.8125, 0.7693, 0.75, 0.7446, 0.7188, 0.7446, 0.7188, 0.7693, 0.75, 0.7693, 0.7812, 0.7446, 0.75, 0.7446, 0.75, 0.7693, 0.7812, 0.7693, 0.2188, 0.7446, 0.1875, 0.7446, 0.1875, 0.7693, 0.2188, 0.7693, 0.5312, 0.7884, 0.5, 0.7884, 0.5, 0.8068, 0.5312, 0.8068, 0.5938, 0.6532, 0.5625, 0.6532, 0.5625, 0.8178, 0.5938, 0.8178, 0.7188, 0.7884, 0.6875, 0.7884, 0.6875, 0.8068, 0.7188, 0.8068, 0.125, 0.6532, 0.09375, 0.6532, 0.09375, 0.8178, 0.125, 0.8178, 0.0625, 0.6532, 0.03125, 0.6532, 0.03125, 0.8178, 0.0625, 0.8178, 0.03125, 0.6532, 0.0, 0.6532, 0.0, 0.8178, 0.03125, 0.8178, 0.875, 0.6532, 0.8438, 0.6532, 0.8438, 0.8178, 0.875, 0.8178, 0.03125, 0.7884, 0.0, 0.7884, 0.0, 0.8068, 0.03125, 0.8068, 0.7188, 0.6532, 0.6875, 0.6532, 0.6875, 0.8178, 0.7188, 0.8178, 0.6562, 0.6532, 0.625, 0.6532, 0.625, 0.8178, 0.6562, 0.8178, 0.4062, 0.7884, 0.375, 0.7884, 0.375, 0.8068, 0.4062, 0.8068, 0.5, 0.6532, 0.4688, 0.6532, 0.4688, 0.8178, 0.5, 0.8178, 0.3125, 0.7884, 0.2812, 0.7884, 0.2812, 0.8068, 0.3125, 0.8068, 0.4194, 0.4976, 0.4288, 0.4975, 0.4287, 0.5, 0.511, 0.5, 0.511, 0.25, 0.4194, 0.25, 0.4194, 0.3711, 0.4194, 0.379, 0.09375, 0.7884, 0.0625, 0.7884, 0.0625, 0.8068, 0.09375, 0.8068, 0.4375, 0.6532, 0.4062, 0.6532, 0.4062, 0.8178, 0.4375, 0.8178, 0.09375, 0.6532, 0.0625, 0.6532, 0.0625, 0.8178, 0.09375, 0.8178, 0.2812, 0.7884, 0.25, 0.7884, 0.25, 0.8068, 0.2812, 0.8068, 0.1562, 0.6532, 0.125, 0.6532, 0.125, 0.8178, 0.1562, 0.8178, 0.2812, 0.6532, 0.25, 0.6532, 0.25, 0.8178, 0.2812, 0.8178, 0.6875, 0.7884, 0.6562, 0.7884, 0.6562, 0.8068, 0.6875, 0.8068, 0.875, 0.7884, 0.8438, 0.7884, 0.8438, 0.8068, 0.875, 0.8068, 0.4062, 0.6532, 0.375, 0.6532, 0.375, 0.8178, 0.4062, 0.8178, 0.7812, 0.7884, 0.75, 0.7884, 0.75, 0.8068, 0.7812, 0.8068, 0.9688, 0.6532, 0.9375, 0.6532, 0.9375, 0.8178, 0.9688, 0.8178, 0.6562, 0.7884, 0.625, 0.7884, 0.625, 0.8068, 0.6562, 0.8068, 1.0, 0.6532, 0.9688, 0.6532, 0.9688, 0.8178, 1.0, 0.8178, 0.2188, 0.7884, 0.1875, 0.7884, 0.1875, 0.8068, 0.2188, 0.8068, 0.8125, 0.7884, 0.7812, 0.7884, 0.7812, 0.8068, 0.8125, 0.8068, 0.375, 0.6532, 0.3438, 0.6532, 0.3438, 0.8178, 0.375, 0.8178, 0.9688, 0.7884, 0.9375, 0.7884, 0.9375, 0.8068, 0.9688, 0.8068, 0.625, 0.6532, 0.5938, 0.6532, 0.5938, 0.8178, 0.625, 0.8178, 0.8125, 0.6532, 0.7812, 0.6532, 0.7812, 0.8178, 0.8125, 0.8178, 0.25, 0.7884, 0.2188, 0.7884, 0.2188, 0.8068, 0.25, 0.8068, 0.1562, 0.7884, 0.125, 0.7884, 0.125, 0.8068, 0.1562, 0.8068, 0.5625, 0.7884, 0.5312, 0.7884, 0.5312, 0.8068, 0.5625, 0.8068, 0.8438, 0.6532, 0.8125, 0.6532, 0.8125, 0.8178, 0.8438, 0.8178, 0.0625, 0.7884, 0.03125, 0.7884, 0.03125, 0.8068, 0.0625, 0.8068, 0.75, 0.6532, 0.7188, 0.6532, 0.7188, 0.8178, 0.75, 0.8178, 0.9375, 0.6532, 0.9062, 0.6532, 0.9062, 0.8178, 0.9375, 0.8178, 0.25, 0.6532, 0.2188, 0.6532, 0.2188, 0.8178, 0.25, 0.8178, 1.0, 0.7884, 0.9688, 0.7884, 0.9688, 0.8068, 1.0, 0.8068, 0.7812, 0.6532, 0.75, 0.6532, 0.75, 0.8178, 0.7812, 0.8178, 0.5312, 0.6532, 0.5, 0.6532, 0.5, 0.8178, 0.5312, 0.8178, 0.5625, 0.6532, 0.5312, 0.6532, 0.5312, 0.8178, 0.5625, 0.8178, 0.9375, 0.7884, 0.9062, 0.7884, 0.9062, 0.8068, 0.9375, 0.8068, 0.9062, 0.6532, 0.875, 0.6532, 0.875, 0.8178, 0.9062, 0.8178, 0.75, 0.7884, 0.7188, 0.7884, 0.7188, 0.8068, 0.75, 0.8068, 0.1875, 0.7884, 0.1562, 0.7884, 0.1562, 0.8068, 0.1875, 0.8068, 0.8438, 0.7884, 0.8125, 0.7884, 0.8125, 0.8068, 0.8438, 0.8068, 0.375, 0.7884, 0.3438, 0.7884, 0.3438, 0.8068, 0.375, 0.8068, 0.625, 0.7884, 0.5938, 0.7884, 0.5938, 0.8068, 0.625, 0.8068, 0.2188, 0.6532, 0.1875, 0.6532, 0.1875, 0.8178, 0.2188, 0.8178, 0.3459, 0.5186, 0.3449, 0.5313, 0.375, 0.5312, 0.375, 0.7188, 0.3449, 0.7187, 0.3459, 0.7314, 0.125, 0.75, 0.125, 0.5, 0.375, 0.5078, 0.3726, 0.5078, 0.375, 0.5, 0.3438, 0.7884, 0.3125, 0.7884, 0.3125, 0.8068, 0.3438, 0.8068, 0.125, 0.7884, 0.09375, 0.7884, 0.09375, 0.8068, 0.125, 0.8068, 0.3617, 0.5312, 0.375, 0.5312, 0.375, 0.7188, 0.3617, 0.7188, 0.375, 0.5078, 0.3737, 0.5078, 0.375, 0.5, 0.9062, 0.7884, 0.875, 0.7884, 0.875, 0.8068, 0.9062, 0.8068, 0.6875, 0.6532, 0.6562, 0.6532, 0.6562, 0.8178, 0.6875, 0.8178, 0.5, 0.7884, 0.4688, 0.7884, 0.4688, 0.8068, 0.5, 0.8068, 0.5938, 0.7884, 0.5625, 0.7884, 0.5625, 0.8068, 0.5938, 0.8068, 0.4375, 0.7884, 0.4062, 0.7884, 0.4062, 0.8068, 0.4375, 0.8068, 0.4688, 0.7884, 0.4375, 0.7884, 0.4375, 0.8068, 0.4688, 0.8068, 0.1875, 0.6532, 0.1562, 0.6532, 0.1562, 0.8178, 0.1875, 0.8178, 0.3438, 0.6532, 0.3125, 0.6532, 0.3125, 0.8178, 0.3438, 0.8178, 0.4688, 0.6532, 0.4375, 0.6532, 0.4375, 0.8178, 0.4688, 0.8178, 0.3125, 0.6532, 0.2812, 0.6532, 0.2812, 0.8178, 0.3125, 0.8178, 1.0, 0.7884, 0.9688, 0.7884, 0.9688, 0.8068, 1.0, 0.8068, 0.5938, 0.6532, 0.5625, 0.6532, 0.5625, 0.8178, 0.5938, 0.8178, 0.625, 0.6532, 0.5938, 0.6532, 0.5938, 0.8178, 0.625, 0.8178, 0.0625, 0.6532, 0.03125, 0.6532, 0.03125, 0.8178, 0.0625, 0.8178, 0.2188, 0.7884, 0.1875, 0.7884, 0.1875, 0.8068, 0.2188, 0.8068, 0.5625, 0.7884, 0.5312, 0.7884, 0.5312, 0.8068, 0.5625, 0.8068, 0.03125, 0.6532, 0.0, 0.6532, 0.0, 0.8178, 0.03125, 0.8178, 0.2812, 0.7884, 0.25, 0.7884, 0.25, 0.8068, 0.2812, 0.8068, 0.875, 0.6532, 0.8438, 0.6532, 0.8438, 0.8178, 0.875, 0.8178, 0.1562, 0.7884, 0.125, 0.7884, 0.125, 0.8068, 0.1562, 0.8068, 0.9062, 0.7884, 0.875, 0.7884, 0.875, 0.8068, 0.9062, 0.8068, 0.3438, 0.7884, 0.3125, 0.7884, 0.3125, 0.8068, 0.3438, 0.8068, 0.625, 0.7884, 0.5938, 0.7884, 0.5938, 0.8068, 0.625, 0.8068, 0.6562, 0.6532, 0.625, 0.6532, 0.625, 0.8178, 0.6562, 0.8178, 0.3726, 0.7422, 0.375, 0.7422, 0.375, 0.75, 0.5, 0.6532, 0.4688, 0.6532, 0.4688, 0.8178, 0.5, 0.8178, 0.6875, 0.7884, 0.6562, 0.7884, 0.6562, 0.8068, 0.6875, 0.8068, 0.0625, 0.7884, 0.03125, 0.7884, 0.03125, 0.8068, 0.0625, 0.8068, 0.125, 0.7884, 0.09375, 0.7884, 0.09375, 0.8068, 0.125, 0.8068, 0.4194, 0.7284, 0.4287, 0.7284, 0.4287, 0.75, 0.511, 0.75, 0.511, 0.5, 0.4287, 0.5, 0.4287, 0.5216, 0.4194, 0.5216, 0.4375, 0.6532, 0.4062, 0.6532, 0.4063, 0.8178, 0.4375, 0.8178, 0.4688, 0.6532, 0.4375, 0.6532, 0.4375, 0.8178, 0.4688, 0.8178, 0.4688, 0.7884, 0.4375, 0.7884, 0.4375, 0.8068, 0.4688, 0.8068, 0.3125, 0.6532, 0.2812, 0.6532, 0.2812, 0.8178, 0.3125, 0.8178, 0.2812, 0.6532, 0.25, 0.6532, 0.25, 0.8178, 0.2812, 0.8178, 0.3125, 0.7884, 0.2812, 0.7884, 0.2812, 0.8068, 0.3125, 0.8068, 0.9688, 0.7884, 0.9375, 0.7884, 0.9375, 0.8068, 0.9688, 0.8068, 0.03125, 0.7884, 0.0, 0.7884, 0.0, 0.8068, 0.03125, 0.8068, 0.5, 0.7884, 0.4688, 0.7884, 0.4688, 0.8068, 0.5, 0.8068, 0.4062, 0.6532, 0.375, 0.6532, 0.375, 0.8178, 0.4063, 0.8178, 0.8438, 0.7884, 0.8125, 0.7884, 0.8125, 0.8068, 0.8438, 0.8068, 0.09375, 0.6532, 0.0625, 0.6532, 0.0625, 0.8178, 0.09375, 0.8178, 0.1875, 0.7884, 0.1562, 0.7884, 0.1562, 0.8068, 0.1875, 0.8068, 0.4375, 0.7884, 0.4062, 0.7884, 0.4062, 0.8068, 0.4375, 0.8068, 1.0, 0.6532, 0.9688, 0.6532, 0.9688, 0.8178, 1.0, 0.8178, 0.375, 0.6532, 0.3438, 0.6532, 0.3438, 0.8178, 0.375, 0.8178, 0.9375, 0.6532, 0.9062, 0.6532, 0.9062, 0.8178, 0.9375, 0.8178, 0.8125, 0.6532, 0.7812, 0.6532, 0.7812, 0.8178, 0.8125, 0.8178, 0.75, 0.7884, 0.7188, 0.7884, 0.7188, 0.8068, 0.75, 0.8068, 0.5938, 0.7884, 0.5625, 0.7884, 0.5625, 0.8068, 0.5938, 0.8068, 0.8438, 0.6532, 0.8125, 0.6532, 0.8125, 0.8178, 0.8438, 0.8178, 0.75, 0.6532, 0.7188, 0.6532, 0.7188, 0.8178, 0.75, 0.8178, 0.3662, 0.7422, 0.3737, 0.7422, 0.375, 0.75, 0.1562, 0.6532, 0.125, 0.6532, 0.125, 0.8178, 0.1562, 0.8178, 0.25, 0.7884, 0.2188, 0.7884, 0.2188, 0.8068, 0.25, 0.8068, 0.25, 0.6532, 0.2188, 0.6532, 0.2188, 0.8178, 0.25, 0.8178, 0.5312, 0.7884, 0.5, 0.7884, 0.5, 0.8068, 0.5312, 0.8068, 0.4062, 0.7884, 0.375, 0.7884, 0.375, 0.8068, 0.4062, 0.8068, 0.7812, 0.6532, 0.75, 0.6532, 0.75, 0.8178, 0.7812, 0.8178, 0.5312, 0.6532, 0.5, 0.6532, 0.5, 0.8178, 0.5312, 0.8178, 0.9688, 0.6532, 0.9375, 0.6532, 0.9375, 0.8178, 0.9688, 0.8178, 0.375, 0.7884, 0.3438, 0.7884, 0.3438, 0.8068, 0.375, 0.8068, 0.9062, 0.6532, 0.875, 0.6532, 0.875, 0.8178, 0.9062, 0.8178, 0.7188, 0.7884, 0.6875, 0.7884, 0.6875, 0.8068, 0.7188, 0.8068, 0.125, 0.6532, 0.09375, 0.6532, 0.09375, 0.8178, 0.125, 0.8178, 0.09375, 0.7884, 0.0625, 0.7884, 0.0625, 0.8068, 0.09375, 0.8068, 0.2188, 0.6532, 0.1875, 0.6532, 0.1875, 0.8178, 0.2188, 0.8178, 0.6875, 0.6532, 0.6562, 0.6532, 0.6562, 0.8178, 0.6875, 0.8178, 0.875, 0.7884, 0.8438, 0.7884, 0.8438, 0.8068, 0.875, 0.8068, 0.9375, 0.7884, 0.9062, 0.7884, 0.9062, 0.8068, 0.9375, 0.8068, 0.1875, 0.6532, 0.1562, 0.6532, 0.1562, 0.8178, 0.1875, 0.8178, 0.6562, 0.7884, 0.625, 0.7884, 0.625, 0.8068, 0.6562, 0.8068, 0.3438, 0.6532, 0.3125, 0.6532, 0.3125, 0.8178, 0.3438, 0.8178, 0.7188, 0.6532, 0.6875, 0.6532, 0.6875, 0.8178, 0.7188, 0.8178, 0.5625, 0.6532, 0.5312, 0.6532, 0.5312, 0.8178, 0.5625, 0.8178, 0.3737, 0.7422, 0.375, 0.7422, 0.375, 0.75, 0.7812, 0.7884, 0.75, 0.7884, 0.75, 0.8068, 0.7812, 0.8068, 0.8125, 0.7884, 0.7812, 0.7884, 0.7812, 0.8068, 0.8125, 0.8068, 0.4599, 0.7187, 0.4287, 0.7284, 0.4194, 0.7284, 0.375, 0.7188, 0.4287, 0.75, 0.4287, 0.7284, 0.4288, 0.7525, 0.4288, 0.7525, 0.2331, 0.4091, 0.0, 0.0, 0.4194, 0.7524, 0.4287, 0.7284, 0.0, 0.0, 0.4194, 0.7284, 0.0, 0.0, 0.4287, 0.7284, 0.4599, 0.7187, 0.0, 0.0, 0.0, 0.0, 0.0, 0.0, 0.4287, 0.7284, 0.4287, 0.75, 0.0, 0.0, 0.0, 0.0, 0.4287, 0.7284, 0.2188, 0.7884, 0.1875, 0.7884, 0.2188, 0.7884, 0.4287, 0.7284, 0.1875, 0.7884, 0.4287, 0.7284, 0.0, 0.0, 0.0, 0.0, 0.4287, 0.7284, 0.125, 0.6532, 0.09375, 0.6532, 0.125, 0.6532, 0.4287, 0.7284, 0.0625, 0.6532, 0.09375, 0.6532, 0.4287, 0.7284, 0.03125, 0.6532, 0.0625, 0.6532, 0.4287, 0.7284, 0.0, 0.6532, 0.03125, 0.6532, 0.4287, 0.7284, 0.0, 0.0, 0.8125, 0.7884, 0.0, 0.0, 0.8125, 0.7884, 0.8438, 0.7884, 0.0, 0.0, 0.0, 0.0, 0.0, 0.0, 0.0, 0.0, 0.0, 0.0, 0.9062, 0.7884, 0.0, 0.0, 0.9062, 0.7884, 0.9375, 0.7884, 0.0, 0.0, 0.9688, 0.7884, 0.0, 0.0, 0.9375, 0.7884, 0.0, 0.0, 0.4599, 0.7187, 0.9688, 0.7884, 0.0, 0.0, 0.2812, 0.7884, 0.4287, 0.75, 0.2812, 0.7884, 0.3125, 0.7884, 0.4287, 0.75, 0.3125, 0.7884, 0.3438, 0.7884, 0.4287, 0.75, 0.0, 0.0, 0.4287, 0.75, 0.3438, 0.7884, 0.0, 0.0, 0.4287, 0.75, 0.0, 0.0, 0.0, 0.0, 0.4375, 0.7884, 0.4287, 0.75, 0.4375, 0.7884, 0.4688, 0.7884, 0.4287, 0.75, 0.0, 0.0, 0.0, 0.0, 0.0, 0.0, 0.0, 0.0, 0.0, 0.0, 0.4688, 0.7884, 0.5312, 0.7884, 0.0, 0.0, 0.5, 0.7884, 0.5312, 0.7884, 0.5625, 0.7884, 0.0, 0.0, 0.5625, 0.7884, 0.5938, 0.7884, 0.0, 0.0, 0.5938, 0.7884, 0.625, 0.7884, 0.0, 0.0, 0.6562, 0.7884, 0.0, 0.0, 0.625, 0.7884, 0.6562, 0.7884, 0.6875, 0.7884, 0.0, 0.0, 0.6875, 0.7884, 0.7188, 0.7884, 0.0, 0.0, 0.0, 0.0, 0.7188, 0.7884, 0.0, 0.0, 0.0, 0.0, 0.0, 0.0, 0.0, 0.0, 0.0, 0.0, 0.2331, 0.4091, 0.4288, 0.7525, 0.4288, 0.7525, 0.2331, 0.4091, 0.0, 0.0, 0.0, 0.0, 0.0, 0.0, 0.4287, 0.7284, 0.0, 0.0, 0.4288, 0.7525, 0.4287, 0.7284, 0.0, 0.0, 0.2052, 0.3312, 0.1806, 0.3575, 0.0, 0.0, 0.0, 0.0, 0.0, 0.0, 0.0, 0.0, 0.0, 0.0, 0.2052, 0.3312, 0.1806, 0.3575, 0.2052, 0.3312, 0.4599, 0.7422, 0.375, 0.7422, 0.2052, 0.3312, 0.0, 0.0, 0.0, 0.0, 0.4599, 0.7422, 0.2052, 0.3312, 0.0, 0.0, 0.0, 0.0, 0.0, 0.0, 0.0, 0.0, 0.0, 0.0, 0.4194, 0.4976, 0.4288, 0.4975, 0.0, 0.0, 0.4287, 0.5216, 0.0, 0.0, 0.4194, 0.5216, 0.4287, 0.5216, 0.4194, 0.5216, 0.0, 0.0, 0.0, 0.0, 0.4288, 0.4975, 0.0, 0.0, 0.4287, 0.5, 0.4288, 0.4975, 0.4287, 0.5216, 0.0, 0.0, 0.0, 0.0, 0.0, 0.0, 0.4287, 0.5, 0.4287, 0.5216, 0.0, 0.0, 0.0, 0.0, 0.0, 0.0, 0.0, 0.0, 0.0, 0.0, 0.0, 0.0, 0.0, 0.0, 0.0, 0.0, 0.0, 0.0, 0.0, 0.0, 0.0, 0.0, 0.4288, 0.4975, 0.4287, 0.5, 0.0, 0.0, 0.4287, 0.5, 0.0, 0.0, 0.0, 0.0, 0.0, 0.0, 0.0, 0.0, 0.375, 0.5078, 0.0, 0.0, 0.4287, 0.5216, 0.4288, 0.4975, 0.4287, 0.5216, 0.0, 0.0, 0.0, 0.0, 0.0, 0.0, 0.0, 0.0, 0.0, 0.0, 0.0, 0.0, 0.4287, 0.5, 0.2188, 0.7884, 0.1875, 0.7884, 0.2188, 0.7884, 0.4287, 0.5, 0.1562, 0.7884, 0.1875, 0.7884, 0.4287, 0.5, 0.1562, 0.7884, 0.4287, 0.5, 0.0, 0.0, 0.0, 0.0, 0.4287, 0.5, 0.0, 0.0, 0.0, 0.0, 0.4287, 0.5, 0.0, 0.0, 0.0, 0.0, 0.4287, 0.5, 0.03125, 0.6532, 0.0, 0.6532, 0.03125, 0.6532, 0.4287, 0.5, 0.0, 0.0, 0.2812, 0.7884, 0.4287, 0.5216, 0.2812, 0.7884, 0.3125, 0.7884, 0.4287, 0.5216, 0.3125, 0.7884, 0.3438, 0.7884, 0.4287, 0.5216, 0.3438, 0.7884, 0.375, 0.7884, 0.4287, 0.5216, 0.375, 0.7884, 0.4062, 0.7884, 0.4287, 0.5216, 0.4287, 0.5216, 0.4062, 0.7884, 0.0, 0.0, 0.4287, 0.5216, 0.0, 0.0, 0.0, 0.0, 0.0, 0.0, 0.0, 0.0, 0.4287, 0.5216, 0.0, 0.0, 0.0, 0.0, 0.0, 0.0, 0.0, 0.0, 0.0, 0.0, 0.9375, 0.7884, 0.9062, 0.7884, 0.9375, 0.7884, 0.0, 0.0, 0.9062, 0.7884, 0.0, 0.0, 0.0, 0.0, 0.0, 0.0, 0.0, 0.0, 0.0, 0.0, 0.8125, 0.7884, 0.0, 0.0, 0.0, 0.0, 0.7812, 0.7884, 0.8125, 0.7884, 0.0, 0.0, 0.0, 0.0, 0.7812, 0.7884, 0.0, 0.0, 0.7188, 0.7884, 0.0, 0.0, 0.0, 0.0, 0.6875, 0.7884, 0.7188, 0.7884, 0.0, 0.0, 0.6562, 0.7884, 0.6875, 0.7884, 0.0, 0.0, 0.0, 0.0, 0.0, 0.0, 0.6562, 0.7884, 0.0, 0.0, 0.0, 0.0, 0.0, 0.0, 0.5625, 0.7884, 0.0, 0.0, 0.0, 0.0, 0.5312, 0.7884, 0.5625, 0.7884, 0.0, 0.0, 0.0, 0.0, 0.5312, 0.7884, 0.0, 0.0])
me_cube_003.use_remesh_fix_poles = True
me_cube_003.use_remesh_preserve_attributes = False
me_cube_003.use_mirror_vertex_groups = False
me_cube_003.update()

# ---- objects
ob_cube_004 = bpy.data.objects.new('Cube.004', me_cube_003)

# ---- transforms, parenting, visibility, modifiers, constraints
ob_cube_004.location = (0.0, 0.0, 7.556)
ob_cube_004.scale = (0.0565, 0.032, 0.0055)
ob_cube_004.lineart.crease_threshold = 0.0

# ---- collection membership
col_collection.objects.link(ob_cube_004)

# ---- scene / render settings (as saved in the file)
scene.frame_start = 1; scene.frame_end = 250; scene.frame_set(1)
scene.render.engine = 'BLENDER_EEVEE_NEXT'
scene.cycles.use_denoising = False
scene.cycles.samples = 128
scene.cycles.sampling_pattern = 'TABULATED_SOBOL'
scene.cycles.use_adaptive_sampling = False
scene.cycles.use_light_tree = False
scene.view_settings.view_transform = 'Filmic'
scene.unit_settings.scale_length = 0.001
bpy.context.view_layer.update()

# ---- added for rendering (the .blend has no active camera and no usable light): camera, sun
cam_auto = bpy.data.cameras.new('AutoCamera')
cam_auto.lens = 50.0
cam_auto.sensor_width = 36.0
cam_auto.clip_end = 2122.72
ob_auto_camera = bpy.data.objects.new('AutoCamera', cam_auto)
scene.collection.objects.link(ob_auto_camera)
ob_auto_camera.location = (120.953, -145.144, 102.318)
ob_auto_camera.rotation_euler = (1.09748, -7.21219e-08, 0.694738)
scene.camera = ob_auto_camera
light_auto_sun = bpy.data.lights.new('AutoSun', 'SUN')
light_auto_sun.energy = 3.0
light_auto_sun.angle = 0.0523599
ob_auto_sun = bpy.data.objects.new('AutoSun', light_auto_sun)
scene.collection.objects.link(ob_auto_sun)
ob_auto_sun.rotation_euler = (0.872665, 0.174533, 0.523599)
bpy.context.view_layer.update()

